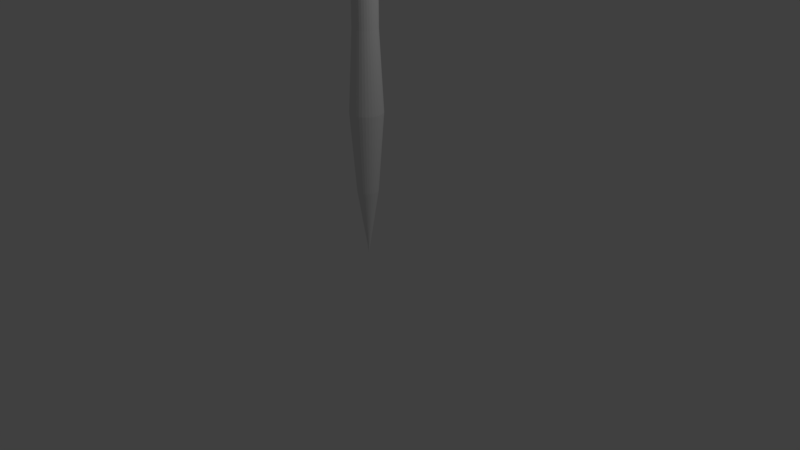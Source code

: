 # Source: Blandonlargoterminadoytexturizado.blend  (saved by Blender 2.79.0; exported with 4.5.12 LTS)
import bpy
from mathutils import Matrix  # noqa: F401  (used for matrix-valued properties, if any)

bpy.ops.wm.read_factory_settings(use_empty=True)
scene = bpy.context.scene
scene.name = 'Scene'

# ---- collections
col_collection_1 = bpy.data.collections.new('Collection 1'); scene.collection.children.link(col_collection_1)

# ---- world
world_world = bpy.data.worlds.new('World'); scene.world = world_world
world_world.color = (0.05088, 0.05088, 0.05088)
world_world.use_sun_shadow = False
world_world.sun_shadow_jitter_overblur = 0.0
world_world.cycles.sampling_method = 'MANUAL'

# ---- cameras
cam_camera = bpy.data.cameras.new('Camera')
cam_camera.clip_end = 100.0
cam_camera.lens = 35.0
cam_camera.sensor_width = 32.0
cam_camera.sensor_height = 18.0
cam_camera.ortho_scale = 7.314
cam_camera.dof.focus_distance = 0.0
cam_camera.dof.aperture_fstop = 128.0

# ---- lights
light_lamp = bpy.data.lights.new('Lamp', 'POINT')
light_lamp.transmission_factor = 0.0
light_lamp.cutoff_distance = 30.0
light_lamp.energy = 100.0
light_lamp.shadow_buffer_clip_start = 1.001
light_lamp.shadow_soft_size = 0.1
light_lamp.shadow_maximum_resolution = 0.006
light_lamp.use_absolute_resolution = True

# ---- meshes
me_cylinder_001 = bpy.data.meshes.new('Cylinder.001')
me_cylinder_001.from_pydata([(4.872e-09, 0.209, -0.6353), (1.107e-08, 0.1568, 0.3647), (0.04077, 0.205, -0.6353), (0.03059, 0.1538, 0.3647), (0.07997, 0.1931, -0.6353), (0.06001, 0.1449, 0.3647), (0.1161, 0.1737, -0.6353), (0.08712, 0.1304, 0.3647), (0.1478, 0.1478, -0.6353), (0.1109, 0.1109, 0.3647), (0.1737, 0.1161, -0.6353), (0.1304, 0.08712, 0.3647), (0.1931, 0.07997, -0.6353), (0.1449, 0.06001, 0.3647), (0.205, 0.04077, -0.6353), (0.1538, 0.03059, 0.3647), (0.209, 2.747e-08, -0.6353), (0.1568, 3.84e-08, 0.3647), (0.205, -0.04077, -0.6353), (0.1538, -0.03059, 0.3647), (0.1931, -0.07997, -0.6353), (0.1449, -0.06001, 0.3647), (0.1737, -0.1161, -0.6353), (0.1304, -0.08712, 0.3647), (0.1478, -0.1478, -0.6353), (0.1109, -0.1109, 0.3647), (0.1161, -0.1737, -0.6353), (0.08712, -0.1304, 0.3647), (0.07997, -0.1931, -0.6353), (0.06001, -0.1449, 0.3647), (0.04077, -0.205, -0.6353), (0.03059, -0.1538, 0.3647), (-6.322e-08, -0.209, -0.6353), (-4.003e-08, -0.1568, 0.3647), (-0.04077, -0.205, -0.6353), (-0.03059, -0.1538, 0.3647), (-0.07997, -0.1931, -0.6353), (-0.06001, -0.1449, 0.3647), (-0.1161, -0.1737, -0.6353), (-0.08712, -0.1304, 0.3647), (-0.1478, -0.1478, -0.6353), (-0.1109, -0.1109, 0.3647), (-0.1737, -0.1161, -0.6353), (-0.1304, -0.08712, 0.3647), (-0.1931, -0.07997, -0.6353), (-0.1449, -0.06001, 0.3647), (-0.205, -0.04077, -0.6353), (-0.1538, -0.03059, 0.3647), (-0.209, 2.135e-07, -0.6353), (-0.1568, 1.78e-07, 0.3647), (-0.205, 0.04077, -0.6353), (-0.1538, 0.03059, 0.3647), (-0.1931, 0.07997, -0.6353), (-0.1449, 0.06001, 0.3647), (-0.1737, 0.1161, -0.6353), (-0.1304, 0.08712, 0.3647), (-0.1478, 0.1478, -0.6353), (-0.1109, 0.1109, 0.3647), (-0.1161, 0.1737, -0.6353), (-0.08712, 0.1304, 0.3647), (-0.07997, 0.1931, -0.6353), (-0.06001, 0.1449, 0.3647), (-0.04077, 0.205, -0.6353), (-0.03059, 0.1538, 0.3647), (1.163e-07, 0.1339, -1.655), (0.02613, 0.1314, -1.655), (0.05125, 0.1237, -1.655), (0.07441, 0.1114, -1.655), (0.0947, 0.0947, -1.655), (0.1114, 0.07441, -1.655), (0.1237, 0.05125, -1.655), (0.1314, 0.02613, -1.655), (0.1339, 4.257e-08, -1.655), (0.1314, -0.02613, -1.655), (0.1237, -0.05125, -1.655), (0.1114, -0.07441, -1.655), (0.0947, -0.0947, -1.655), (0.07441, -0.1114, -1.655), (0.05125, -0.1237, -1.655), (0.02613, -0.1314, -1.655), (7.263e-08, -0.1339, -1.655), (-0.02613, -0.1314, -1.655), (-0.05125, -0.1237, -1.655), (-0.07441, -0.1114, -1.655), (-0.0947, -0.0947, -1.655), (-0.1114, -0.07441, -1.655), (-0.1237, -0.05125, -1.655), (-0.1314, -0.02613, -1.655), (-0.1339, 1.618e-07, -1.655), (-0.1314, 0.02613, -1.655), (-0.1237, 0.05125, -1.655), (-0.1114, 0.07441, -1.655), (-0.0947, 0.0947, -1.655), (-0.07441, 0.1114, -1.655), (-0.05125, 0.1237, -1.655), (-0.02613, 0.1314, -1.655), (1.163e-07, 0.1339, -1.655), (0.02613, 0.1314, -1.655), (0.05125, 0.1237, -1.655), (0.07441, 0.1114, -1.655), (0.0947, 0.0947, -1.655), (0.1114, 0.07441, -1.655), (0.1237, 0.05125, -1.655), (0.1314, 0.02613, -1.655), (0.1339, 4.257e-08, -1.655), (0.1314, -0.02613, -1.655), (0.1237, -0.05125, -1.655), (0.1114, -0.07441, -1.655), (0.0947, -0.0947, -1.655), (0.07441, -0.1114, -1.655), (0.05125, -0.1237, -1.655), (0.02613, -0.1314, -1.655), (7.263e-08, -0.1339, -1.655), (-0.02613, -0.1314, -1.655), (-0.05125, -0.1237, -1.655), (-0.07441, -0.1114, -1.655), (-0.0947, -0.0947, -1.655), (-0.1114, -0.07441, -1.655), (-0.1237, -0.05125, -1.655), (-0.1314, -0.02613, -1.655), (-0.1339, 1.618e-07, -1.655), (-0.1314, 0.02613, -1.655), (-0.1237, 0.05125, -1.655), (-0.1114, 0.07441, -1.655), (-0.0947, 0.0947, -1.655), (-0.07441, 0.1114, -1.655), (-0.05125, 0.1237, -1.655), (-0.02613, 0.1314, -1.655), (1.163e-07, 0.1339, -1.655), (0.02613, 0.1314, -1.655), (0.05125, 0.1237, -1.655), (0.07441, 0.1114, -1.655), (0.0947, 0.0947, -1.655), (0.1114, 0.07441, -1.655), (0.1237, 0.05125, -1.655), (0.1314, 0.02613, -1.655), (0.1339, 4.257e-08, -1.655), (0.1314, -0.02613, -1.655), (0.1237, -0.05125, -1.655), (0.1114, -0.07441, -1.655), (0.0947, -0.0947, -1.655), (0.07441, -0.1114, -1.655), (0.05125, -0.1237, -1.655), (0.02613, -0.1314, -1.655), (7.263e-08, -0.1339, -1.655), (-0.02613, -0.1314, -1.655), (-0.05125, -0.1237, -1.655), (-0.07441, -0.1114, -1.655), (-0.0947, -0.0947, -1.655), (-0.1114, -0.07441, -1.655), (-0.1237, -0.05125, -1.655), (-0.1314, -0.02613, -1.655), (-0.1339, 1.618e-07, -1.655), (-0.1314, 0.02613, -1.655), (-0.1237, 0.05125, -1.655), (-0.1114, 0.07441, -1.655), (-0.0947, 0.0947, -1.655), (-0.07441, 0.1114, -1.655), (-0.05125, 0.1237, -1.655), (-0.02613, 0.1314, -1.655), (1.163e-07, 0.1339, -1.655), (0.02613, 0.1314, -1.655), (0.05125, 0.1237, -1.655), (0.07441, 0.1114, -1.655), (0.0947, 0.0947, -1.655), (0.1114, 0.07441, -1.655), (0.1237, 0.05125, -1.655), (0.1314, 0.02613, -1.655), (0.1339, 4.257e-08, -1.655), (0.1314, -0.02613, -1.655), (0.1237, -0.05125, -1.655), (0.1114, -0.07441, -1.655), (0.0947, -0.0947, -1.655), (0.07441, -0.1114, -1.655), (0.05125, -0.1237, -1.655), (0.02613, -0.1314, -1.655), (7.263e-08, -0.1339, -1.655), (-0.02613, -0.1314, -1.655), (-0.05125, -0.1237, -1.655), (-0.07441, -0.1114, -1.655), (-0.0947, -0.0947, -1.655), (-0.1114, -0.07441, -1.655), (-0.1237, -0.05125, -1.655), (-0.1314, -0.02613, -1.655), (-0.1339, 1.618e-07, -1.655), (-0.1314, 0.02613, -1.655), (-0.1237, 0.05125, -1.655), (-0.1114, 0.07441, -1.655), (-0.0947, 0.0947, -1.655), (-0.07441, 0.1114, -1.655), (-0.05125, 0.1237, -1.655), (-0.02613, 0.1314, -1.655), (5.713e-07, 0.05288, -2.185), (0.01032, 0.05186, -2.185), (0.02024, 0.04886, -2.185), (0.02938, 0.04397, -2.185), (0.03739, 0.03739, -2.185), (0.04397, 0.02938, -2.185), (0.04886, 0.02024, -2.185), (0.05187, 0.01032, -2.185), (0.05288, 5.992e-08, -2.185), (0.05187, -0.01032, -2.185), (0.04886, -0.02024, -2.185), (0.04397, -0.02938, -2.185), (0.03739, -0.03739, -2.185), (0.02938, -0.04397, -2.185), (0.02024, -0.04886, -2.185), (0.01032, -0.05186, -2.185), (5.541e-07, -0.05288, -2.185), (-0.01032, -0.05186, -2.185), (-0.02024, -0.04886, -2.185), (-0.02938, -0.04397, -2.185), (-0.03739, -0.03739, -2.185), (-0.04397, -0.02938, -2.185), (-0.04885, -0.02024, -2.185), (-0.05186, -0.01032, -2.185), (-0.05288, 1.07e-07, -2.185), (-0.05186, 0.01032, -2.185), (-0.04885, 0.02024, -2.185), (-0.04397, 0.02938, -2.185), (-0.03739, 0.03739, -2.185), (-0.02938, 0.04397, -2.185), (-0.02024, 0.04886, -2.185), (-0.01032, 0.05186, -2.185), (4.225e-07, 0.01852, -2.403), (0.003613, 0.01816, -2.403), (0.007087, 0.01711, -2.403), (0.01029, 0.0154, -2.403), (0.01309, 0.01309, -2.403), (0.0154, 0.01029, -2.403), (0.01711, 0.007087, -2.403), (0.01816, 0.003613, -2.403), (0.01852, 6.758e-08, -2.403), (0.01816, -0.003613, -2.403), (0.01711, -0.007087, -2.403), (0.0154, -0.01029, -2.403), (0.01309, -0.01309, -2.403), (0.01029, -0.0154, -2.403), (0.007087, -0.01711, -2.403), (0.003613, -0.01816, -2.403), (4.165e-07, -0.01852, -2.403), (-0.003612, -0.01816, -2.403), (-0.007086, -0.01711, -2.403), (-0.01029, -0.0154, -2.403), (-0.01309, -0.01309, -2.403), (-0.0154, -0.01029, -2.403), (-0.01711, -0.007087, -2.403), (-0.01816, -0.003613, -2.403), (-0.01852, 8.407e-08, -2.403), (-0.01816, 0.003613, -2.403), (-0.01711, 0.007087, -2.403), (-0.0154, 0.01029, -2.403), (-0.01309, 0.01309, -2.403), (-0.01029, 0.0154, -2.403), (-0.007086, 0.01711, -2.403), (-0.003612, 0.01816, -2.403), (1.627e-06, 7.113e-08, -2.534), (-0.06019, 0.1453, 1.206), (-0.08738, 0.1308, 1.206), (-0.1112, 0.1112, 1.206), (-0.1308, 0.08738, 1.206), (-0.1453, 0.06019, 1.206), (-0.1543, 0.03068, 1.206), (-0.1573, 1.797e-07, 1.206), (-0.1543, -0.03068, 1.206), (-0.1453, -0.06019, 1.206), (-0.1308, -0.08738, 1.206), (-0.1112, -0.1112, 1.206), (-0.08738, -0.1308, 1.206), (-0.06019, -0.1453, 1.206), (-0.03068, -0.1543, 1.206), (-1.584e-07, -0.1573, 1.206), (0.03068, -0.1543, 1.206), (0.06019, -0.1453, 1.206), (0.08738, -0.1308, 1.206), (0.1112, -0.1112, 1.206), (0.1308, -0.08738, 1.206), (0.1453, -0.06019, 1.206), (0.1543, -0.03068, 1.206), (0.1573, 3.968e-08, 1.206), (0.1543, 0.03068, 1.206), (0.1453, 0.06019, 1.206), (0.1308, 0.08738, 1.206), (0.1112, 0.1112, 1.206), (0.08738, 0.1308, 1.206), (0.06019, 0.1453, 1.206), (-1.071e-07, 0.1573, 1.206), (0.03068, 0.1543, 1.206), (-0.03068, 0.1543, 1.206), (-1.15e-07, 0.1853, 1.236), (-0.03615, 0.1817, 1.236), (-0.07091, 0.1712, 1.236), (-0.1029, 0.1541, 1.236), (-0.131, 0.131, 1.236), (-0.1541, 0.1029, 1.236), (-0.1712, 0.07091, 1.236), (-0.1817, 0.03615, 1.236), (-0.1853, 1.982e-07, 1.236), (-0.1817, -0.03615, 1.236), (-0.1712, -0.07091, 1.236), (-0.1541, -0.1029, 1.236), (-0.131, -0.131, 1.236), (-0.1029, -0.1541, 1.236), (-0.07091, -0.1712, 1.236), (-0.03615, -0.1817, 1.236), (-1.754e-07, -0.1853, 1.236), (0.03615, -0.1817, 1.236), (0.07091, -0.1712, 1.236), (0.1029, -0.1541, 1.236), (0.131, -0.131, 1.236), (0.1541, -0.1029, 1.236), (0.1712, -0.07091, 1.236), (0.1817, -0.03615, 1.236), (0.1853, 3.323e-08, 1.236), (0.1817, 0.03615, 1.236), (0.1712, 0.07091, 1.236), (0.1541, 0.1029, 1.236), (0.131, 0.131, 1.236), (0.1029, 0.1541, 1.236), (0.07091, 0.1712, 1.236), (0.03615, 0.1817, 1.236), (0.1541, 0.1029, 1.272), (0.131, 0.131, 1.272), (0.1712, 0.07091, 1.272), (0.1817, 0.03615, 1.272), (0.1853, 3.323e-08, 1.272), (0.1817, -0.03615, 1.272), (0.1712, -0.07091, 1.272), (0.1541, -0.1029, 1.272), (0.131, -0.131, 1.272), (0.1029, -0.1541, 1.272), (0.07091, -0.1712, 1.272), (0.03615, -0.1817, 1.272), (-1.754e-07, -0.1853, 1.272), (-0.03615, -0.1817, 1.272), (-0.07091, -0.1712, 1.272), (-0.1029, -0.1541, 1.272), (-0.131, -0.131, 1.272), (-0.1541, -0.1029, 1.272), (-0.1712, -0.07091, 1.272), (-0.1817, -0.03615, 1.272), (-0.1853, 1.982e-07, 1.272), (-0.1817, 0.03615, 1.272), (-0.1712, 0.07091, 1.272), (-0.1541, 0.1029, 1.272), (-0.131, 0.131, 1.272), (-0.1029, 0.1541, 1.272), (-0.07091, 0.1712, 1.272), (-0.03615, 0.1817, 1.272), (-1.15e-07, 0.1853, 1.272), (0.1029, 0.1541, 1.272), (0.07091, 0.1712, 1.272), (0.03615, 0.1817, 1.272), (0.1357, 0.09065, 1.307), (0.1154, 0.1154, 1.307), (0.1507, 0.06244, 1.307), (0.16, 0.03183, 1.307), (0.1632, 3.843e-08, 1.307), (0.16, -0.03183, 1.307), (0.1507, -0.06244, 1.307), (0.1357, -0.09065, 1.307), (0.1154, -0.1154, 1.307), (0.09065, -0.1357, 1.307), (0.06244, -0.1507, 1.307), (0.03183, -0.16, 1.307), (-1.505e-07, -0.1632, 1.307), (-0.03183, -0.16, 1.307), (-0.06244, -0.1507, 1.307), (-0.09065, -0.1357, 1.307), (-0.1154, -0.1154, 1.307), (-0.1357, -0.09065, 1.307), (-0.1507, -0.06244, 1.307), (-0.16, -0.03183, 1.307), (-0.1632, 1.837e-07, 1.307), (-0.16, 0.03183, 1.307), (-0.1507, 0.06244, 1.307), (-0.1357, 0.09065, 1.307), (-0.1154, 0.1154, 1.307), (-0.09065, 0.1357, 1.307), (-0.06244, 0.1507, 1.307), (-0.03183, 0.16, 1.307), (-9.733e-08, 0.1632, 1.307), (0.09065, 0.1357, 1.307), (0.06244, 0.1507, 1.307), (0.03183, 0.16, 1.307), (0.221, 0.1477, 1.561), (0.1879, 0.1879, 1.561), (0.2455, 0.1017, 1.561), (0.2607, 0.05185, 1.561), (0.2658, 1.546e-08, 1.561), (0.2607, -0.05185, 1.561), (0.2455, -0.1017, 1.561), (0.221, -0.1477, 1.561), (0.1879, -0.1879, 1.561), (0.1477, -0.221, 1.561), (0.1017, -0.2455, 1.561), (0.05185, -0.2607, 1.561), (-2.972e-07, -0.2658, 1.561), (-0.05185, -0.2607, 1.561), (-0.1017, -0.2455, 1.561), (-0.1477, -0.221, 1.561), (-0.1879, -0.1879, 1.561), (-0.221, -0.1477, 1.561), (-0.2455, -0.1017, 1.561), (-0.2607, -0.05185, 1.561), (-0.2658, 2.52e-07, 1.561), (-0.2607, 0.05185, 1.561), (-0.2455, 0.1017, 1.561), (-0.221, 0.1477, 1.561), (-0.1879, 0.1879, 1.561), (-0.1477, 0.221, 1.561), (-0.1017, 0.2455, 1.561), (-0.05185, 0.2607, 1.561), (-2.106e-07, 0.2658, 1.561), (0.1477, 0.221, 1.561), (0.1017, 0.2455, 1.561), (0.05185, 0.2607, 1.561), (0.2545, 0.1701, 1.598), (0.2165, 0.2165, 1.598), (0.2828, 0.1171, 1.598), (0.3002, 0.05972, 1.598), (0.3061, 5.788e-09, 1.598), (0.3002, -0.05972, 1.598), (0.2828, -0.1171, 1.598), (0.2545, -0.1701, 1.598), (0.2165, -0.2165, 1.598), (0.1701, -0.2545, 1.598), (0.1171, -0.2828, 1.598), (0.05972, -0.3002, 1.598), (-3.16e-07, -0.3061, 1.598), (-0.05972, -0.3002, 1.598), (-0.1171, -0.2828, 1.598), (-0.1701, -0.2545, 1.598), (-0.2165, -0.2165, 1.598), (-0.2545, -0.1701, 1.598), (-0.2828, -0.1171, 1.598), (-0.3002, -0.05972, 1.598), (-0.3061, 2.783e-07, 1.598), (-0.3002, 0.05972, 1.598), (-0.2828, 0.1171, 1.598), (-0.2545, 0.1701, 1.598), (-0.2165, 0.2165, 1.598), (-0.1701, 0.2545, 1.598), (-0.1171, 0.2828, 1.598), (-0.05972, 0.3002, 1.598), (-2.163e-07, 0.3061, 1.598), (0.1701, 0.2545, 1.598), (0.1171, 0.2828, 1.598), (0.05972, 0.3002, 1.598), (0.2545, 0.1701, 1.64), (0.2165, 0.2165, 1.64), (0.2828, 0.1171, 1.64), (0.3002, 0.05972, 1.64), (0.3061, 5.788e-09, 1.64), (0.3002, -0.05972, 1.64), (0.2828, -0.1171, 1.64), (0.2545, -0.1701, 1.64), (0.2165, -0.2165, 1.64), (0.1701, -0.2545, 1.64), (0.1171, -0.2828, 1.64), (0.05972, -0.3002, 1.64), (-3.16e-07, -0.3061, 1.64), (-0.05972, -0.3002, 1.64), (-0.1171, -0.2828, 1.64), (-0.1701, -0.2545, 1.64), (-0.2165, -0.2165, 1.64), (-0.2545, -0.1701, 1.64), (-0.2828, -0.1171, 1.64), (-0.3002, -0.05972, 1.64), (-0.3061, 2.783e-07, 1.64), (-0.3002, 0.05972, 1.64), (-0.2828, 0.1171, 1.64), (-0.2545, 0.1701, 1.64), (-0.2165, 0.2165, 1.64), (-0.1701, 0.2545, 1.64), (-0.1171, 0.2828, 1.64), (-0.05972, 0.3002, 1.64), (-2.163e-07, 0.3061, 1.64), (0.1701, 0.2545, 1.64), (0.1171, 0.2828, 1.64), (0.05972, 0.3002, 1.64), (0.2545, 0.1701, 1.64), (0.2165, 0.2165, 1.64), (0.2828, 0.1171, 1.64), (0.3002, 0.05972, 1.64), (0.3061, 5.788e-09, 1.64), (0.3002, -0.05972, 1.64), (0.2828, -0.1171, 1.64), (0.2545, -0.1701, 1.64), (0.2165, -0.2165, 1.64), (0.1701, -0.2545, 1.64), (0.1171, -0.2828, 1.64), (0.05972, -0.3002, 1.64), (-3.16e-07, -0.3061, 1.64), (-0.05972, -0.3002, 1.64), (-0.1171, -0.2828, 1.64), (-0.1701, -0.2545, 1.64), (-0.2165, -0.2165, 1.64), (-0.2545, -0.1701, 1.64), (-0.2828, -0.1171, 1.64), (-0.3002, -0.05972, 1.64), (-0.3061, 2.783e-07, 1.64), (-0.3002, 0.05972, 1.64), (-0.2828, 0.1171, 1.64), (-0.2545, 0.1701, 1.64), (-0.2165, 0.2165, 1.64), (-0.1701, 0.2545, 1.64), (-0.1171, 0.2828, 1.64), (-0.05972, 0.3002, 1.64), (-2.163e-07, 0.3061, 1.64), (0.1701, 0.2545, 1.64), (0.1171, 0.2828, 1.64), (0.05972, 0.3002, 1.64), (0.2224, 0.1486, 1.686), (0.1891, 0.1891, 1.686), (0.2471, 0.1023, 1.686), (0.2623, 0.05217, 1.686), (0.2674, 1.671e-08, 1.686), (0.2623, -0.05217, 1.686), (0.2471, -0.1023, 1.686), (0.2224, -0.1486, 1.686), (0.1891, -0.1891, 1.686), (0.1486, -0.2224, 1.686), (0.1023, -0.2471, 1.686), (0.05217, -0.2623, 1.686), (-2.857e-07, -0.2674, 1.686), (-0.05217, -0.2623, 1.686), (-0.1023, -0.2471, 1.686), (-0.1486, -0.2224, 1.686), (-0.1891, -0.1891, 1.686), (-0.2224, -0.1486, 1.686), (-0.2471, -0.1023, 1.686), (-0.2623, -0.05217, 1.686), (-0.2674, 2.547e-07, 1.686), (-0.2623, 0.05217, 1.686), (-0.2471, 0.1023, 1.686), (-0.2224, 0.1486, 1.686), (-0.1891, 0.1891, 1.686), (-0.1486, 0.2224, 1.686), (-0.1023, 0.2471, 1.686), (-0.05217, 0.2623, 1.686), (-1.985e-07, 0.2674, 1.686), (0.1486, 0.2224, 1.686), (0.1023, 0.2471, 1.686), (0.05217, 0.2623, 1.686), (0.2224, 0.1486, 1.807), (0.1891, 0.1891, 1.807), (0.2471, 0.1023, 1.807), (0.2623, 0.05217, 1.807), (0.2674, 1.671e-08, 1.807), (0.2623, -0.05217, 1.807), (0.2471, -0.1023, 1.807), (0.2224, -0.1486, 1.807), (0.1891, -0.1891, 1.807), (0.1486, -0.2224, 1.807), (0.1023, -0.2471, 1.807), (0.05217, -0.2623, 1.807), (-2.112e-07, -0.2674, 1.807), (-0.05217, -0.2623, 1.807), (-0.1023, -0.2471, 1.807), (-0.1486, -0.2224, 1.807), (-0.1891, -0.1891, 1.807), (-0.2224, -0.1486, 1.807), (-0.2471, -0.1023, 1.807), (-0.2623, -0.05217, 1.807), (-0.2674, 2.547e-07, 1.807), (-0.2623, 0.05217, 1.807), (-0.2471, 0.1023, 1.807), (-0.2224, 0.1486, 1.807), (-0.1891, 0.1891, 1.807), (-0.1486, 0.2224, 1.807), (-0.1023, 0.2471, 1.807), (-0.05217, 0.2623, 1.807), (-1.24e-07, 0.2674, 1.807), (0.1486, 0.2224, 1.807), (0.1023, 0.2471, 1.807), (0.05217, 0.2623, 1.807), (0.2745, 0.1834, 1.854), (0.2335, 0.2335, 1.854), (0.305, 0.1264, 1.854), (0.3238, 0.06442, 1.854), (0.3302, 9.641e-10, 1.854), (0.3238, -0.06442, 1.854), (0.305, -0.1264, 1.854), (0.2745, -0.1834, 1.854), (0.2335, -0.2335, 1.854), (0.1834, -0.2745, 1.854), (0.1264, -0.305, 1.854), (0.06441, -0.3238, 1.854), (-2.608e-07, -0.3302, 1.854), (-0.06442, -0.3238, 1.854), (-0.1264, -0.305, 1.854), (-0.1834, -0.2745, 1.854), (-0.2335, -0.2335, 1.854), (-0.2745, -0.1834, 1.854), (-0.305, -0.1264, 1.854), (-0.3238, -0.06441, 1.854), (-0.3302, 2.949e-07, 1.854), (-0.3238, 0.06442, 1.854), (-0.305, 0.1264, 1.854), (-0.2745, 0.1834, 1.854), (-0.2335, 0.2335, 1.854), (-0.1834, 0.2745, 1.854), (-0.1264, 0.305, 1.854), (-0.06441, 0.3238, 1.854), (-1.532e-07, 0.3302, 1.854), (0.1834, 0.2745, 1.854), (0.1264, 0.305, 1.854), (0.06441, 0.3238, 1.854), (0.2745, 0.1834, 1.896), (0.2335, 0.2335, 1.896), (0.305, 0.1264, 1.896), (0.3238, 0.06442, 1.896), (0.3302, 9.641e-10, 1.896), (0.3238, -0.06442, 1.896), (0.305, -0.1264, 1.896), (0.2745, -0.1834, 1.896), (0.2335, -0.2335, 1.896), (0.1834, -0.2745, 1.896), (0.1264, -0.305, 1.896), (0.06441, -0.3238, 1.896), (-2.497e-07, -0.3302, 1.896), (-0.06442, -0.3238, 1.896), (-0.1264, -0.305, 1.896), (-0.1834, -0.2745, 1.896), (-0.2335, -0.2335, 1.896), (-0.2745, -0.1834, 1.896), (-0.305, -0.1264, 1.896), (-0.3238, -0.06441, 1.896), (-0.3302, 2.949e-07, 1.896), (-0.3238, 0.06442, 1.896), (-0.305, 0.1264, 1.896), (-0.2745, 0.1834, 1.896), (-0.2335, 0.2335, 1.896), (-0.1834, 0.2745, 1.896), (-0.1264, 0.305, 1.896), (-0.06441, 0.3238, 1.896), (-1.421e-07, 0.3302, 1.896), (0.1834, 0.2745, 1.896), (0.1264, 0.305, 1.896), (0.06441, 0.3238, 1.896), (0.191, 0.1276, 1.881), (0.1624, 0.1624, 1.881), (0.2122, 0.0879, 1.881), (0.2253, 0.04481, 1.881), (0.2297, -1.457e-08, 1.881), (0.2253, -0.04481, 1.881), (0.2122, -0.0879, 1.881), (0.191, -0.1276, 1.881), (0.1624, -0.1624, 1.881), (0.1276, -0.191, 1.881), (0.0879, -0.2122, 1.881), (0.04481, -0.2253, 1.881), (-2.199e-07, -0.2297, 1.881), (-0.04481, -0.2253, 1.881), (-0.0879, -0.2122, 1.881), (-0.1276, -0.191, 1.881), (-0.1624, -0.1624, 1.881), (-0.191, -0.1276, 1.881), (-0.2122, -0.0879, 1.881), (-0.2253, -0.04481, 1.881), (-0.2297, 2.024e-07, 1.881), (-0.2253, 0.04481, 1.881), (-0.2122, 0.0879, 1.881), (-0.191, 0.1276, 1.881), (-0.1624, 0.1624, 1.881), (-0.1276, 0.191, 1.881), (-0.0879, 0.2122, 1.881), (-0.04481, 0.2253, 1.881), (-1.5e-07, 0.2297, 1.881), (0.1276, 0.191, 1.881), (0.0879, 0.2122, 1.881), (0.04481, 0.2253, 1.881), (0.2215, 0.148, 1.935), (0.1884, 0.1884, 1.935), (0.2461, 0.1019, 1.935), (0.2613, 0.05197, 1.935), (0.2664, 1.715e-08, 1.935), (0.2613, -0.05197, 1.935), (0.2461, -0.1019, 1.935), (0.2215, -0.148, 1.935), (0.1884, -0.1884, 1.935), (0.148, -0.2215, 1.935), (0.1019, -0.2461, 1.935), (0.05197, -0.2613, 1.935), (-2.193e-07, -0.2664, 1.935), (-0.05197, -0.2613, 1.935), (-0.1019, -0.2461, 1.935), (-0.148, -0.2215, 1.935), (-0.1884, -0.1884, 1.935), (-0.2215, -0.148, 1.935), (-0.2461, -0.1019, 1.935), (-0.2613, -0.05197, 1.935), (-0.2664, 2.543e-07, 1.935), (-0.2613, 0.05197, 1.935), (-0.2461, 0.1019, 1.935), (-0.2215, 0.148, 1.935), (-0.1884, 0.1884, 1.935), (-0.148, 0.2215, 1.935), (-0.1019, 0.2461, 1.935), (-0.05197, 0.2613, 1.935), (-1.325e-07, 0.2664, 1.935), (0.148, 0.2215, 1.935), (0.1019, 0.2461, 1.935), (0.05197, 0.2613, 1.935)], [(64, 96), (65, 97), (66, 98), (67, 99), (68, 100), (69, 101), (70, 102), (71, 103), (72, 104), (73, 105), (74, 106), (75, 107), (76, 108), (77, 109), (78, 110), (79, 111), (80, 112), (81, 113), (82, 114), (83, 115), (84, 116), (85, 117), (86, 118), (87, 119), (88, 120), (89, 121), (90, 122), (91, 123), (92, 124), (93, 125), (94, 126), (95, 127), (96, 128), (97, 129), (98, 130), (99, 131), (100, 132), (101, 133), (102, 134), (103, 135), (104, 136), (105, 137), (106, 138), (107, 139), (108, 140), (109, 141), (110, 142), (111, 143), (112, 144), (113, 145), (114, 146), (115, 147), (116, 148), (117, 149), (118, 150), (119, 151), (120, 152), (121, 153), (122, 154), (123, 155), (124, 156), (125, 157), (126, 158), (127, 159), (128, 160), (129, 161), (130, 162), (131, 163), (132, 164), (133, 165), (134, 166), (135, 167), (136, 168), (137, 169), (138, 170), (139, 171), (140, 172), (141, 173), (142, 174), (143, 175), (144, 176), (145, 177), (146, 178), (147, 179), (148, 180), (149, 181), (150, 182), (151, 183), (152, 184), (153, 185), (154, 186), (155, 187), (156, 188), (157, 189), (158, 190), (159, 191)], [(0, 1, 3, 2), (2, 3, 5, 4), (4, 5, 7, 6), (6, 7, 9, 8), (8, 9, 11, 10), (10, 11, 13, 12), (12, 13, 15, 14), (14, 15, 17, 16), (16, 17, 19, 18), (18, 19, 21, 20), (20, 21, 23, 22), (22, 23, 25, 24), (24, 25, 27, 26), (26, 27, 29, 28), (28, 29, 31, 30), (30, 31, 33, 32), (32, 33, 35, 34), (34, 35, 37, 36), (36, 37, 39, 38), (38, 39, 41, 40), (40, 41, 43, 42), (42, 43, 45, 44), (44, 45, 47, 46), (46, 47, 49, 48), (48, 49, 51, 50), (50, 51, 53, 52), (52, 53, 55, 54), (54, 55, 57, 56), (56, 57, 59, 58), (58, 59, 61, 60), (45, 43, 266, 265), (60, 61, 63, 62), (62, 63, 1, 0), (16, 18, 73, 72), (87, 88, 216, 215), (34, 36, 82, 81), (52, 54, 91, 90), (8, 10, 69, 68), (26, 28, 78, 77), (44, 46, 87, 86), (0, 2, 65, 64), (62, 0, 64, 95), (18, 20, 74, 73), (36, 38, 83, 82), (54, 56, 92, 91), (10, 12, 70, 69), (28, 30, 79, 78), (46, 48, 88, 87), (2, 4, 66, 65), (20, 22, 75, 74), (38, 40, 84, 83), (56, 58, 93, 92), (12, 14, 71, 70), (30, 32, 80, 79), (48, 50, 89, 88), (4, 6, 67, 66), (22, 24, 76, 75), (40, 42, 85, 84), (58, 60, 94, 93), (14, 16, 72, 71), (32, 34, 81, 80), (50, 52, 90, 89), (6, 8, 68, 67), (24, 26, 77, 76), (42, 44, 86, 85), (60, 62, 95, 94), (202, 203, 235, 234), (74, 75, 203, 202), (88, 89, 217, 216), (75, 76, 204, 203), (89, 90, 218, 217), (76, 77, 205, 204), (90, 91, 219, 218), (77, 78, 206, 205), (64, 65, 193, 192), (91, 92, 220, 219), (78, 79, 207, 206), (65, 66, 194, 193), (92, 93, 221, 220), (79, 80, 208, 207), (66, 67, 195, 194), (93, 94, 222, 221), (80, 81, 209, 208), (67, 68, 196, 195), (94, 95, 223, 222), (81, 82, 210, 209), (68, 69, 197, 196), (95, 64, 192, 223), (82, 83, 211, 210), (69, 70, 198, 197), (83, 84, 212, 211), (70, 71, 199, 198), (84, 85, 213, 212), (71, 72, 200, 199), (85, 86, 214, 213), (72, 73, 201, 200), (86, 87, 215, 214), (73, 74, 202, 201), (237, 238, 256), (216, 217, 249, 248), (203, 204, 236, 235), (217, 218, 250, 249), (204, 205, 237, 236), (218, 219, 251, 250), (205, 206, 238, 237), (192, 193, 225, 224), (219, 220, 252, 251), (206, 207, 239, 238), (193, 194, 226, 225), (220, 221, 253, 252), (207, 208, 240, 239), (194, 195, 227, 226), (221, 222, 254, 253), (208, 209, 241, 240), (195, 196, 228, 227), (222, 223, 255, 254), (209, 210, 242, 241), (196, 197, 229, 228), (223, 192, 224, 255), (210, 211, 243, 242), (197, 198, 230, 229), (211, 212, 244, 243), (198, 199, 231, 230), (212, 213, 245, 244), (199, 200, 232, 231), (213, 214, 246, 245), (200, 201, 233, 232), (214, 215, 247, 246), (201, 202, 234, 233), (215, 216, 248, 247), (53, 51, 262, 261), (224, 225, 256), (251, 252, 256), (238, 239, 256), (225, 226, 256), (252, 253, 256), (239, 240, 256), (226, 227, 256), (253, 254, 256), (240, 241, 256), (227, 228, 256), (254, 255, 256), (241, 242, 256), (228, 229, 256), (255, 224, 256), (242, 243, 256), (229, 230, 256), (243, 244, 256), (230, 231, 256), (244, 245, 256), (231, 232, 256), (245, 246, 256), (232, 233, 256), (246, 247, 256), (233, 234, 256), (247, 248, 256), (234, 235, 256), (248, 249, 256), (235, 236, 256), (249, 250, 256), (236, 237, 256), (250, 251, 256), (35, 33, 271, 270), (17, 15, 280, 279), (61, 59, 258, 257), (43, 41, 267, 266), (25, 23, 276, 275), (7, 5, 285, 284), (51, 49, 263, 262), (33, 31, 272, 271), (15, 13, 281, 280), (59, 57, 259, 258), (41, 39, 268, 267), (23, 21, 277, 276), (5, 3, 287, 285), (49, 47, 264, 263), (31, 29, 273, 272), (13, 11, 282, 281), (57, 55, 260, 259), (39, 37, 269, 268), (21, 19, 278, 277), (1, 63, 288, 286), (3, 1, 286, 287), (47, 45, 265, 264), (29, 27, 274, 273), (11, 9, 283, 282), (55, 53, 261, 260), (37, 35, 270, 269), (19, 17, 279, 278), (63, 61, 257, 288), (277, 278, 312, 311), (9, 7, 284, 283), (27, 25, 275, 274), (300, 301, 337, 338), (264, 265, 299, 298), (278, 279, 313, 312), (265, 266, 300, 299), (279, 280, 314, 313), (266, 267, 301, 300), (280, 281, 315, 314), (267, 268, 302, 301), (281, 282, 316, 315), (268, 269, 303, 302), (286, 288, 290, 289), (282, 283, 317, 316), (269, 270, 304, 303), (288, 257, 291, 290), (283, 284, 318, 317), (270, 271, 305, 304), (257, 258, 292, 291), (284, 285, 319, 318), (271, 272, 306, 305), (258, 259, 293, 292), (285, 287, 320, 319), (272, 273, 307, 306), (259, 260, 294, 293), (287, 286, 289, 320), (273, 274, 308, 307), (260, 261, 295, 294), (274, 275, 309, 308), (261, 262, 296, 295), (275, 276, 310, 309), (262, 263, 297, 296), (276, 277, 311, 310), (263, 264, 298, 297), (339, 338, 370, 371), (313, 314, 324, 325), (317, 318, 350, 322), (299, 300, 338, 339), (312, 313, 325, 326), (318, 319, 351, 350), (298, 299, 339, 340), (311, 312, 326, 327), (319, 320, 352, 351), (297, 298, 340, 341), (310, 311, 327, 328), (320, 289, 349, 352), (296, 297, 341, 342), (309, 310, 328, 329), (295, 296, 342, 343), (308, 309, 329, 330), (294, 295, 343, 344), (307, 308, 330, 331), (293, 294, 344, 345), (306, 307, 331, 332), (292, 293, 345, 346), (305, 306, 332, 333), (291, 292, 346, 347), (304, 305, 333, 334), (290, 291, 347, 348), (303, 304, 334, 335), (316, 317, 322, 321), (289, 290, 348, 349), (302, 303, 335, 336), (315, 316, 321, 323), (301, 302, 336, 337), (314, 315, 323, 324), (374, 373, 405, 406), (326, 325, 357, 358), (352, 349, 381, 384), (340, 339, 371, 372), (327, 326, 358, 359), (341, 340, 372, 373), (328, 327, 359, 360), (342, 341, 373, 374), (329, 328, 360, 361), (343, 342, 374, 375), (330, 329, 361, 362), (344, 343, 375, 376), (331, 330, 362, 363), (345, 344, 376, 377), (332, 331, 363, 364), (346, 345, 377, 378), (333, 332, 364, 365), (347, 346, 378, 379), (334, 333, 365, 366), (348, 347, 379, 380), (335, 334, 366, 367), (321, 322, 354, 353), (349, 348, 380, 381), (336, 335, 367, 368), (323, 321, 353, 355), (322, 350, 382, 354), (337, 336, 368, 369), (324, 323, 355, 356), (350, 351, 383, 382), (338, 337, 369, 370), (325, 324, 356, 357), (351, 352, 384, 383), (409, 408, 440, 441), (361, 360, 392, 393), (375, 374, 406, 407), (362, 361, 393, 394), (376, 375, 407, 408), (363, 362, 394, 395), (377, 376, 408, 409), (364, 363, 395, 396), (378, 377, 409, 410), (365, 364, 396, 397), (379, 378, 410, 411), (366, 365, 397, 398), (380, 379, 411, 412), (367, 366, 398, 399), (353, 354, 386, 385), (381, 380, 412, 413), (368, 367, 399, 400), (355, 353, 385, 387), (354, 382, 414, 386), (369, 368, 400, 401), (356, 355, 387, 388), (382, 383, 415, 414), (370, 369, 401, 402), (357, 356, 388, 389), (383, 384, 416, 415), (371, 370, 402, 403), (358, 357, 389, 390), (384, 381, 413, 416), (372, 371, 403, 404), (359, 358, 390, 391), (373, 372, 404, 405), (360, 359, 391, 392), (444, 443, 475, 476), (396, 395, 427, 428), (410, 409, 441, 442), (397, 396, 428, 429), (411, 410, 442, 443), (398, 397, 429, 430), (412, 411, 443, 444), (399, 398, 430, 431), (385, 386, 418, 417), (413, 412, 444, 445), (400, 399, 431, 432), (387, 385, 417, 419), (386, 414, 446, 418), (401, 400, 432, 433), (388, 387, 419, 420), (414, 415, 447, 446), (402, 401, 433, 434), (389, 388, 420, 421), (415, 416, 448, 447), (403, 402, 434, 435), (390, 389, 421, 422), (416, 413, 445, 448), (404, 403, 435, 436), (391, 390, 422, 423), (405, 404, 436, 437), (392, 391, 423, 424), (406, 405, 437, 438), (393, 392, 424, 425), (407, 406, 438, 439), (394, 393, 425, 426), (408, 407, 439, 440), (395, 394, 426, 427), (452, 451, 483, 484), (431, 430, 462, 463), (417, 418, 450, 449), (445, 444, 476, 477), (432, 431, 463, 464), (419, 417, 449, 451), (418, 446, 478, 450), (433, 432, 464, 465), (420, 419, 451, 452), (446, 447, 479, 478), (434, 433, 465, 466), (421, 420, 452, 453), (447, 448, 480, 479), (435, 434, 466, 467), (422, 421, 453, 454), (448, 445, 477, 480), (436, 435, 467, 468), (423, 422, 454, 455), (437, 436, 468, 469), (424, 423, 455, 456), (438, 437, 469, 470), (425, 424, 456, 457), (439, 438, 470, 471), (426, 425, 457, 458), (440, 439, 471, 472), (427, 426, 458, 459), (441, 440, 472, 473), (428, 427, 459, 460), (442, 441, 473, 474), (429, 428, 460, 461), (443, 442, 474, 475), (430, 429, 461, 462), (487, 486, 518, 519), (478, 479, 511, 510), (466, 465, 497, 498), (453, 452, 484, 485), (479, 480, 512, 511), (467, 466, 498, 499), (454, 453, 485, 486), (480, 477, 509, 512), (468, 467, 499, 500), (455, 454, 486, 487), (469, 468, 500, 501), (456, 455, 487, 488), (470, 469, 501, 502), (457, 456, 488, 489), (471, 470, 502, 503), (458, 457, 489, 490), (472, 471, 503, 504), (459, 458, 490, 491), (473, 472, 504, 505), (460, 459, 491, 492), (474, 473, 505, 506), (461, 460, 492, 493), (475, 474, 506, 507), (462, 461, 493, 494), (476, 475, 507, 508), (463, 462, 494, 495), (449, 450, 482, 481), (477, 476, 508, 509), (464, 463, 495, 496), (451, 449, 481, 483), (450, 478, 510, 482), (465, 464, 496, 497), (522, 521, 553, 554), (501, 500, 532, 533), (488, 487, 519, 520), (502, 501, 533, 534), (489, 488, 520, 521), (503, 502, 534, 535), (490, 489, 521, 522), (504, 503, 535, 536), (491, 490, 522, 523), (505, 504, 536, 537), (492, 491, 523, 524), (506, 505, 537, 538), (493, 492, 524, 525), (507, 506, 538, 539), (494, 493, 525, 526), (508, 507, 539, 540), (495, 494, 526, 527), (481, 482, 514, 513), (509, 508, 540, 541), (496, 495, 527, 528), (483, 481, 513, 515), (482, 510, 542, 514), (497, 496, 528, 529), (484, 483, 515, 516), (510, 511, 543, 542), (498, 497, 529, 530), (485, 484, 516, 517), (511, 512, 544, 543), (499, 498, 530, 531), (486, 485, 517, 518), (512, 509, 541, 544), (500, 499, 531, 532), (557, 556, 588, 589), (536, 535, 567, 568), (523, 522, 554, 555), (537, 536, 568, 569), (524, 523, 555, 556), (538, 537, 569, 570), (525, 524, 556, 557), (539, 538, 570, 571), (526, 525, 557, 558), (540, 539, 571, 572), (527, 526, 558, 559), (513, 514, 546, 545), (541, 540, 572, 573), (528, 527, 559, 560), (515, 513, 545, 547), (514, 542, 574, 546), (529, 528, 560, 561), (516, 515, 547, 548), (542, 543, 575, 574), (530, 529, 561, 562), (517, 516, 548, 549), (543, 544, 576, 575), (531, 530, 562, 563), (518, 517, 549, 550), (544, 541, 573, 576), (532, 531, 563, 564), (519, 518, 550, 551), (533, 532, 564, 565), (520, 519, 551, 552), (534, 533, 565, 566), (521, 520, 552, 553), (535, 534, 566, 567), (592, 591, 623, 624), (571, 570, 602, 603), (558, 557, 589, 590), (572, 571, 603, 604), (559, 558, 590, 591), (545, 546, 578, 577), (573, 572, 604, 605), (560, 559, 591, 592), (547, 545, 577, 579), (546, 574, 606, 578), (561, 560, 592, 593), (548, 547, 579, 580), (574, 575, 607, 606), (562, 561, 593, 594), (549, 548, 580, 581), (575, 576, 608, 607), (563, 562, 594, 595), (550, 549, 581, 582), (576, 573, 605, 608), (564, 563, 595, 596), (551, 550, 582, 583), (565, 564, 596, 597), (552, 551, 583, 584), (566, 565, 597, 598), (553, 552, 584, 585), (567, 566, 598, 599), (554, 553, 585, 586), (568, 567, 599, 600), (555, 554, 586, 587), (569, 568, 600, 601), (556, 555, 587, 588), (570, 569, 601, 602), (627, 626, 690, 691), (579, 577, 609, 611), (578, 606, 638, 610), (593, 592, 624, 625), (580, 579, 611, 612), (606, 607, 639, 638), (594, 593, 625, 626), (581, 580, 612, 613), (607, 608, 640, 639), (595, 594, 626, 627), (582, 581, 613, 614), (608, 605, 637, 640), (596, 595, 627, 628), (583, 582, 614, 615), (597, 596, 628, 629), (584, 583, 615, 616), (598, 597, 629, 630), (585, 584, 616, 617), (599, 598, 630, 631), (586, 585, 617, 618), (600, 599, 631, 632), (587, 586, 618, 619), (601, 600, 632, 633), (588, 587, 619, 620), (602, 601, 633, 634), (589, 588, 620, 621), (603, 602, 634, 635), (590, 589, 621, 622), (604, 603, 635, 636), (591, 590, 622, 623), (577, 578, 610, 609), (605, 604, 636, 637), (672, 669, 653, 652, 651, 650, 649, 648, 647, 646, 645, 644, 643, 641, 642, 670, 671), (614, 613, 677, 678), (640, 637, 701, 704), (628, 627, 691, 692), (615, 614, 678, 679), (629, 628, 692, 693), (616, 615, 679, 680), (630, 629, 693, 694), (617, 616, 680, 681), (631, 630, 694, 695), (618, 617, 681, 682), (632, 631, 695, 696), (619, 618, 682, 683), (633, 632, 696, 697), (620, 619, 683, 684), (634, 633, 697, 698), (621, 620, 684, 685), (635, 634, 698, 699), (622, 621, 685, 686), (636, 635, 699, 700), (623, 622, 686, 687), (609, 610, 674, 673), (637, 636, 700, 701), (624, 623, 687, 688), (611, 609, 673, 675), (610, 638, 702, 674), (625, 624, 688, 689), (612, 611, 675, 676), (638, 639, 703, 702), (626, 625, 689, 690), (613, 612, 676, 677), (639, 640, 704, 703), (642, 641, 673, 674), (641, 643, 675, 673), (643, 644, 676, 675), (644, 645, 677, 676), (645, 646, 678, 677), (646, 647, 679, 678), (647, 648, 680, 679), (648, 649, 681, 680), (649, 650, 682, 681), (650, 651, 683, 682), (651, 652, 684, 683), (652, 653, 685, 684), (653, 654, 686, 685), (654, 655, 687, 686), (655, 656, 688, 687), (656, 657, 689, 688), (657, 658, 690, 689), (658, 659, 691, 690), (659, 660, 692, 691), (660, 661, 693, 692), (661, 662, 694, 693), (662, 663, 695, 694), (663, 664, 696, 695), (664, 665, 697, 696), (665, 666, 698, 697), (666, 667, 699, 698), (667, 668, 700, 699), (668, 669, 701, 700), (670, 642, 674, 702), (671, 670, 702, 703), (672, 671, 703, 704), (669, 672, 704, 701), (653, 669, 668, 667, 666, 665, 664, 663, 662, 661, 660, 659, 658, 657, 656, 655, 654)])
_uv = me_cylinder_001.uv_layers.new(name='UVMap')
_uv.uv.foreach_set('vector', [0.4618, 0.00487, 0.4339, 0.3567, 0.423, 0.3563, 0.4474, 0.003801, 0.4474, 0.003801, 0.423, 0.3563, 0.4122, 0.356, 0.433, 0.002879, 0.433, 0.002879, 0.4122, 0.356, 0.4013, 0.3557, 0.4186, 0.002102, 0.4186, 0.002102, 0.4013, 0.3557, 0.3904, 0.3554, 0.4042, 0.001468, 0.4042, 0.001468, 0.3904, 0.3554, 0.3795, 0.3552, 0.3898, 0.0009766, 0.3898, 0.0009766, 0.3795, 0.3552, 0.3686, 0.3551, 0.3754, 0.0006279, 0.3754, 0.0006279, 0.3686, 0.3551, 0.3576, 0.355, 0.361, 0.0004212, 0.361, 0.0004212, 0.3576, 0.355, 0.3467, 0.355, 0.3466, 0.000356, 0.3466, 0.000356, 0.3467, 0.355, 0.3358, 0.355, 0.3322, 0.0004324, 0.3322, 0.0004324, 0.3358, 0.355, 0.3249, 0.3551, 0.3178, 0.0006503, 0.3178, 0.0006503, 0.3249, 0.3551, 0.3139, 0.3552, 0.3034, 0.00101, 0.3034, 0.00101, 0.3139, 0.3552, 0.303, 0.3554, 0.289, 0.001511, 0.289, 0.001511, 0.303, 0.3554, 0.2921, 0.3557, 0.2746, 0.002155, 0.2746, 0.002155, 0.2921, 0.3557, 0.2812, 0.356, 0.2602, 0.002941, 0.2602, 0.002941, 0.2812, 0.356, 0.2704, 0.3563, 0.2458, 0.003871, 0.2458, 0.003871, 0.2704, 0.3563, 0.2595, 0.3568, 0.2314, 0.004945, 0.2307, 0.00487, 0.2028, 0.3567, 0.1919, 0.3563, 0.2163, 0.003801, 0.2163, 0.003801, 0.1919, 0.3563, 0.1811, 0.356, 0.2019, 0.002879, 0.2019, 0.002879, 0.1811, 0.356, 0.1702, 0.3557, 0.1875, 0.002102, 0.1875, 0.002102, 0.1702, 0.3557, 0.1593, 0.3554, 0.1731, 0.001468, 0.1731, 0.001468, 0.1593, 0.3554, 0.1484, 0.3552, 0.1587, 0.0009766, 0.1587, 0.0009766, 0.1484, 0.3552, 0.1375, 0.3551, 0.1443, 0.0006279, 0.1443, 0.0006279, 0.1375, 0.3551, 0.1266, 0.355, 0.1299, 0.0004212, 0.1299, 0.0004212, 0.1266, 0.355, 0.1156, 0.355, 0.1155, 0.000356, 0.1155, 0.000356, 0.1156, 0.355, 0.1047, 0.355, 0.1011, 0.0004324, 0.1011, 0.0004324, 0.1047, 0.355, 0.09377, 0.3551, 0.0867, 0.0006503, 0.0867, 0.0006503, 0.09377, 0.3551, 0.08285, 0.3552, 0.0723, 0.00101, 0.0723, 0.00101, 0.08285, 0.3552, 0.07194, 0.3554, 0.0579, 0.001511, 0.0579, 0.001511, 0.07194, 0.3554, 0.06103, 0.3557, 0.0435, 0.002155, 0.0435, 0.002155, 0.06103, 0.3557, 0.05015, 0.356, 0.02911, 0.002941, 0.1375, 0.3551, 0.1484, 0.3552, 0.1482, 0.6529, 0.1373, 0.6529, 0.02911, 0.002941, 0.05015, 0.356, 0.03928, 0.3563, 0.01473, 0.003871, 0.01473, 0.003871, 0.03928, 0.3563, 0.02843, 0.3568, 0.000356, 0.004946, 0.8118, 0.5525, 0.7972, 0.5524, 0.8026, 0.1926, 0.8118, 0.1927, 0.5879, 0.1926, 0.5787, 0.1927, 0.5788, 0.003784, 0.5825, 0.00373, 0.6804, 0.5472, 0.666, 0.5486, 0.6339, 0.1891, 0.6431, 0.1877, 0.5496, 0.5521, 0.535, 0.5515, 0.5512, 0.1918, 0.5604, 0.1923, 0.87, 0.5508, 0.8555, 0.5515, 0.8394, 0.1918, 0.8485, 0.1911, 0.739, 0.5498, 0.7245, 0.5486, 0.7567, 0.189, 0.7659, 0.1902, 0.6078, 0.5521, 0.5933, 0.5524, 0.5879, 0.1926, 0.5971, 0.1923, 0.9279, 0.5456, 0.9135, 0.5472, 0.8761, 0.1877, 0.8853, 0.1862, 0.477, 0.5472, 0.4625, 0.5456, 0.5053, 0.1862, 0.5144, 0.1877, 0.7972, 0.5524, 0.7827, 0.5521, 0.7934, 0.1923, 0.8026, 0.1926, 0.666, 0.5486, 0.6515, 0.5498, 0.6247, 0.1902, 0.6339, 0.1891, 0.535, 0.5515, 0.5205, 0.5508, 0.542, 0.1911, 0.5512, 0.1918, 0.8555, 0.5515, 0.8409, 0.5521, 0.8302, 0.1923, 0.8394, 0.1918, 0.7245, 0.5486, 0.71, 0.5472, 0.7475, 0.1877, 0.7567, 0.189, 0.5933, 0.5524, 0.5787, 0.5525, 0.5787, 0.1927, 0.5879, 0.1926, 0.9135, 0.5472, 0.899, 0.5486, 0.8669, 0.1891, 0.8761, 0.1877, 0.7827, 0.5521, 0.7681, 0.5515, 0.7843, 0.1918, 0.7934, 0.1923, 0.6515, 0.5498, 0.6369, 0.5508, 0.6155, 0.1911, 0.6247, 0.1902, 0.5205, 0.5508, 0.506, 0.5498, 0.5328, 0.1902, 0.542, 0.1911, 0.8409, 0.5521, 0.8263, 0.5524, 0.821, 0.1926, 0.8302, 0.1923, 0.71, 0.5472, 0.6956, 0.5456, 0.7383, 0.1862, 0.7475, 0.1877, 0.5787, 0.5525, 0.5642, 0.5524, 0.5696, 0.1926, 0.5787, 0.1927, 0.899, 0.5486, 0.8845, 0.5498, 0.8577, 0.1902, 0.8669, 0.1891, 0.7681, 0.5515, 0.7536, 0.5508, 0.7751, 0.1911, 0.7843, 0.1918, 0.6369, 0.5508, 0.6224, 0.5515, 0.6063, 0.1918, 0.6155, 0.1911, 0.506, 0.5498, 0.4915, 0.5486, 0.5236, 0.189, 0.5328, 0.1902, 0.8263, 0.5524, 0.8118, 0.5525, 0.8118, 0.1927, 0.821, 0.1926, 0.6949, 0.5456, 0.6804, 0.5472, 0.6431, 0.1877, 0.6522, 0.1862, 0.5642, 0.5524, 0.5496, 0.5521, 0.5604, 0.1923, 0.5696, 0.1926, 0.8845, 0.5498, 0.87, 0.5508, 0.8485, 0.1911, 0.8577, 0.1902, 0.7536, 0.5508, 0.739, 0.5498, 0.7659, 0.1902, 0.7751, 0.1911, 0.6224, 0.5515, 0.6078, 0.5521, 0.5971, 0.1923, 0.6063, 0.1918, 0.4915, 0.5486, 0.477, 0.5472, 0.5144, 0.1877, 0.5236, 0.189, 0.8238, 0.7497, 0.8203, 0.7487, 0.8443, 0.6756, 0.8456, 0.676, 0.7934, 0.1923, 0.7843, 0.1918, 0.8008, 0.003303, 0.8045, 0.003571, 0.5787, 0.1927, 0.5696, 0.1926, 0.5751, 0.003731, 0.5788, 0.003784, 0.7843, 0.1918, 0.7751, 0.1911, 0.7972, 0.002929, 0.8008, 0.003303, 0.5696, 0.1926, 0.5604, 0.1923, 0.5714, 0.003571, 0.5751, 0.003731, 0.7751, 0.1911, 0.7659, 0.1902, 0.7935, 0.002447, 0.7972, 0.002929, 0.5604, 0.1923, 0.5512, 0.1918, 0.5678, 0.003303, 0.5714, 0.003571, 0.7659, 0.1902, 0.7567, 0.189, 0.7899, 0.001857, 0.7935, 0.002447, 0.8853, 0.1862, 0.8761, 0.1877, 0.8374, 0.00116, 0.841, 0.000356, 0.5512, 0.1918, 0.542, 0.1911, 0.5641, 0.002929, 0.5678, 0.003303, 0.7567, 0.189, 0.7475, 0.1877, 0.7862, 0.001159, 0.7899, 0.001857, 0.8761, 0.1877, 0.8669, 0.1891, 0.8338, 0.001856, 0.8374, 0.00116, 0.542, 0.1911, 0.5328, 0.1902, 0.5604, 0.002447, 0.5641, 0.002929, 0.7475, 0.1877, 0.7383, 0.1862, 0.7826, 0.000356, 0.7862, 0.001159, 0.8669, 0.1891, 0.8577, 0.1902, 0.8302, 0.002446, 0.8338, 0.001856, 0.5328, 0.1902, 0.5236, 0.189, 0.5568, 0.001857, 0.5604, 0.002447, 0.6522, 0.1862, 0.6431, 0.1877, 0.6044, 0.00116, 0.608, 0.000356, 0.8577, 0.1902, 0.8485, 0.1911, 0.8265, 0.002928, 0.8302, 0.002446, 0.5236, 0.189, 0.5144, 0.1877, 0.5532, 0.00116, 0.5568, 0.001857, 0.6431, 0.1877, 0.6339, 0.1891, 0.6007, 0.001856, 0.6044, 0.00116, 0.8485, 0.1911, 0.8394, 0.1918, 0.8229, 0.003302, 0.8265, 0.002928, 0.5144, 0.1877, 0.5053, 0.1862, 0.5496, 0.000356, 0.5532, 0.00116, 0.6339, 0.1891, 0.6247, 0.1902, 0.5971, 0.002445, 0.6007, 0.001856, 0.8394, 0.1918, 0.8302, 0.1923, 0.8192, 0.00357, 0.8229, 0.003302, 0.6247, 0.1902, 0.6155, 0.1911, 0.5935, 0.002927, 0.5971, 0.002445, 0.8302, 0.1923, 0.821, 0.1926, 0.8155, 0.003731, 0.8192, 0.00357, 0.6155, 0.1911, 0.6063, 0.1918, 0.5898, 0.003302, 0.5935, 0.002927, 0.821, 0.1926, 0.8118, 0.1927, 0.8118, 0.003784, 0.8155, 0.003731, 0.6063, 0.1918, 0.5971, 0.1923, 0.5861, 0.00357, 0.5898, 0.003302, 0.8118, 0.1927, 0.8026, 0.1926, 0.8082, 0.003731, 0.8118, 0.003784, 0.5971, 0.1923, 0.5879, 0.1926, 0.5825, 0.00373, 0.5861, 0.00357, 0.8026, 0.1926, 0.7934, 0.1923, 0.8045, 0.003571, 0.8082, 0.003731, 0.8417, 0.6747, 0.8405, 0.6742, 0.8593, 0.6288, 0.8871, 0.7516, 0.8836, 0.7507, 0.9032, 0.6764, 0.9045, 0.6767, 0.8203, 0.7487, 0.8169, 0.7475, 0.843, 0.6752, 0.8443, 0.6756, 0.8836, 0.7507, 0.8801, 0.7497, 0.9019, 0.676, 0.9032, 0.6764, 0.8169, 0.7475, 0.8136, 0.7462, 0.8417, 0.6747, 0.843, 0.6752, 0.8801, 0.7497, 0.8767, 0.7487, 0.9006, 0.6756, 0.9019, 0.676, 0.8136, 0.7462, 0.8102, 0.7448, 0.8405, 0.6742, 0.8417, 0.6747, 0.8593, 0.7548, 0.8557, 0.7547, 0.8575, 0.6779, 0.8588, 0.678, 0.8767, 0.7487, 0.8733, 0.7475, 0.8993, 0.6752, 0.9006, 0.6756, 0.8102, 0.7448, 0.8069, 0.7434, 0.8393, 0.6737, 0.8405, 0.6742, 0.8557, 0.7547, 0.8521, 0.7546, 0.8561, 0.6779, 0.8575, 0.6779, 0.8733, 0.7475, 0.8699, 0.7462, 0.8981, 0.6747, 0.8993, 0.6752, 0.8069, 0.7434, 0.8037, 0.7418, 0.8381, 0.6731, 0.8393, 0.6737, 0.8521, 0.7546, 0.8485, 0.7544, 0.8548, 0.6778, 0.8561, 0.6779, 0.8699, 0.7462, 0.8666, 0.7448, 0.8968, 0.6742, 0.8981, 0.6747, 0.9157, 0.7548, 0.912, 0.7547, 0.9138, 0.6779, 0.9151, 0.678, 0.8485, 0.7544, 0.8449, 0.754, 0.8534, 0.6776, 0.8548, 0.6778, 0.8666, 0.7448, 0.8633, 0.7434, 0.8956, 0.6737, 0.8968, 0.6742, 0.912, 0.7547, 0.9084, 0.7546, 0.9125, 0.6779, 0.9138, 0.6779, 0.8449, 0.754, 0.8413, 0.7536, 0.8521, 0.6775, 0.8534, 0.6776, 0.8633, 0.7434, 0.86, 0.7418, 0.8944, 0.6731, 0.8956, 0.6737, 0.9084, 0.7546, 0.9048, 0.7544, 0.9111, 0.6778, 0.9125, 0.6779, 0.8413, 0.7536, 0.8378, 0.753, 0.8508, 0.6773, 0.8521, 0.6775, 0.9048, 0.7544, 0.9013, 0.754, 0.9098, 0.6776, 0.9111, 0.6778, 0.8378, 0.753, 0.8342, 0.7523, 0.8495, 0.677, 0.8508, 0.6773, 0.9013, 0.754, 0.8977, 0.7536, 0.9084, 0.6775, 0.9098, 0.6776, 0.8342, 0.7523, 0.8307, 0.7516, 0.8482, 0.6767, 0.8495, 0.677, 0.8977, 0.7536, 0.8941, 0.753, 0.9071, 0.6773, 0.9084, 0.6775, 0.8307, 0.7516, 0.8272, 0.7507, 0.8469, 0.6764, 0.8482, 0.6767, 0.8941, 0.753, 0.8906, 0.7523, 0.9058, 0.677, 0.9071, 0.6773, 0.8272, 0.7507, 0.8238, 0.7497, 0.8456, 0.676, 0.8469, 0.6764, 0.8906, 0.7523, 0.8871, 0.7516, 0.9045, 0.6767, 0.9058, 0.677, 0.09377, 0.3551, 0.1047, 0.355, 0.1048, 0.6529, 0.09394, 0.6529, 0.8588, 0.678, 0.8575, 0.6779, 0.8593, 0.6288, 0.9006, 0.6756, 0.8993, 0.6752, 0.9157, 0.6288, 0.8405, 0.6742, 0.8393, 0.6737, 0.8593, 0.6288, 0.8575, 0.6779, 0.8561, 0.6779, 0.8593, 0.6288, 0.8993, 0.6752, 0.8981, 0.6747, 0.9157, 0.6288, 0.8393, 0.6737, 0.8381, 0.6731, 0.8593, 0.6288, 0.8561, 0.6779, 0.8548, 0.6778, 0.8593, 0.6288, 0.8981, 0.6747, 0.8968, 0.6742, 0.9157, 0.6288, 0.9151, 0.678, 0.9138, 0.6779, 0.9157, 0.6288, 0.8548, 0.6778, 0.8534, 0.6776, 0.8593, 0.6288, 0.8968, 0.6742, 0.8956, 0.6737, 0.9157, 0.6288, 0.9138, 0.6779, 0.9125, 0.6779, 0.9157, 0.6288, 0.8534, 0.6776, 0.8521, 0.6775, 0.8593, 0.6288, 0.8956, 0.6737, 0.8944, 0.6731, 0.9157, 0.6288, 0.9125, 0.6779, 0.9111, 0.6778, 0.9157, 0.6288, 0.8521, 0.6775, 0.8508, 0.6773, 0.8593, 0.6288, 0.9111, 0.6778, 0.9098, 0.6776, 0.9157, 0.6288, 0.8508, 0.6773, 0.8495, 0.677, 0.8593, 0.6288, 0.9098, 0.6776, 0.9084, 0.6775, 0.9157, 0.6288, 0.8495, 0.677, 0.8482, 0.6767, 0.8593, 0.6288, 0.9084, 0.6775, 0.9071, 0.6773, 0.9157, 0.6288, 0.8482, 0.6767, 0.8469, 0.6764, 0.8593, 0.6288, 0.9071, 0.6773, 0.9058, 0.677, 0.9157, 0.6288, 0.8469, 0.6764, 0.8456, 0.676, 0.8593, 0.6288, 0.9058, 0.677, 0.9045, 0.6767, 0.9157, 0.6288, 0.8456, 0.676, 0.8443, 0.6756, 0.8593, 0.6288, 0.9045, 0.6767, 0.9032, 0.6764, 0.9157, 0.6288, 0.8443, 0.6756, 0.843, 0.6752, 0.8593, 0.6288, 0.9032, 0.6764, 0.9019, 0.676, 0.9157, 0.6288, 0.843, 0.6752, 0.8417, 0.6747, 0.8593, 0.6288, 0.9019, 0.676, 0.9006, 0.6756, 0.9157, 0.6288, 0.1919, 0.3563, 0.2028, 0.3567, 0.2024, 0.6529, 0.1916, 0.6529, 0.3467, 0.355, 0.3576, 0.355, 0.3576, 0.6529, 0.3467, 0.6529, 0.05015, 0.356, 0.06103, 0.3557, 0.06141, 0.6529, 0.05056, 0.6529, 0.1484, 0.3552, 0.1593, 0.3554, 0.159, 0.6529, 0.1482, 0.6529, 0.303, 0.3554, 0.3139, 0.3552, 0.3142, 0.6529, 0.3033, 0.6529, 0.4013, 0.3557, 0.4122, 0.356, 0.4118, 0.6529, 0.4009, 0.6529, 0.1047, 0.355, 0.1156, 0.355, 0.1156, 0.6529, 0.1048, 0.6529, 0.2595, 0.3568, 0.2704, 0.3563, 0.2708, 0.6529, 0.26, 0.6529, 0.3576, 0.355, 0.3686, 0.3551, 0.3684, 0.6529, 0.3576, 0.6529, 0.06103, 0.3557, 0.07194, 0.3554, 0.07225, 0.6529, 0.06141, 0.6529, 0.1593, 0.3554, 0.1702, 0.3557, 0.1699, 0.6529, 0.159, 0.6529, 0.3139, 0.3552, 0.3249, 0.3551, 0.325, 0.6529, 0.3142, 0.6529, 0.4122, 0.356, 0.423, 0.3563, 0.4226, 0.6529, 0.4118, 0.6529, 0.1156, 0.355, 0.1266, 0.355, 0.1265, 0.6529, 0.1156, 0.6529, 0.2704, 0.3563, 0.2812, 0.356, 0.2816, 0.6529, 0.2708, 0.6529, 0.3686, 0.3551, 0.3795, 0.3552, 0.3793, 0.6529, 0.3684, 0.6529, 0.07194, 0.3554, 0.08285, 0.3552, 0.0831, 0.6529, 0.07225, 0.6529, 0.1702, 0.3557, 0.1811, 0.356, 0.1807, 0.6529, 0.1699, 0.6529, 0.3249, 0.3551, 0.3358, 0.355, 0.3359, 0.6529, 0.325, 0.6529, 0.02843, 0.3568, 0.03928, 0.3563, 0.03972, 0.6529, 0.02888, 0.6529, 0.423, 0.3563, 0.4339, 0.3567, 0.4335, 0.6529, 0.4226, 0.6529, 0.1266, 0.355, 0.1375, 0.3551, 0.1373, 0.6529, 0.1265, 0.6529, 0.2812, 0.356, 0.2921, 0.3557, 0.2925, 0.6529, 0.2816, 0.6529, 0.3795, 0.3552, 0.3904, 0.3554, 0.3901, 0.6529, 0.3793, 0.6529, 0.08285, 0.3552, 0.09377, 0.3551, 0.09394, 0.6529, 0.0831, 0.6529, 0.1811, 0.356, 0.1919, 0.3563, 0.1916, 0.6529, 0.1807, 0.6529, 0.3358, 0.355, 0.3467, 0.355, 0.3467, 0.6529, 0.3359, 0.6529, 0.03928, 0.3563, 0.05015, 0.356, 0.05056, 0.6529, 0.03972, 0.6529, 0.8161, 0.5602, 0.8279, 0.5602, 0.8279, 0.5749, 0.816, 0.5749, 0.3904, 0.3554, 0.4013, 0.3557, 0.4009, 0.6529, 0.3901, 0.6529, 0.2921, 0.3557, 0.303, 0.3554, 0.3033, 0.6529, 0.2925, 0.6529, 0.7848, 0.8609, 0.7729, 0.8615, 0.7721, 0.8497, 0.7842, 0.8492, 0.809, 0.8747, 0.7973, 0.8751, 0.7967, 0.8604, 0.8086, 0.8601, 0.8279, 0.5602, 0.8396, 0.5601, 0.8398, 0.5748, 0.8279, 0.5749, 0.7973, 0.8751, 0.7855, 0.8756, 0.7848, 0.8609, 0.7967, 0.8604, 0.8396, 0.5601, 0.8513, 0.5599, 0.8517, 0.5745, 0.8398, 0.5748, 0.7855, 0.8756, 0.7737, 0.8763, 0.7729, 0.8615, 0.7848, 0.8609, 0.8513, 0.5599, 0.8631, 0.5595, 0.8636, 0.5742, 0.8517, 0.5745, 0.7737, 0.8763, 0.7619, 0.8771, 0.7608, 0.8622, 0.7729, 0.8615, 0.8631, 0.5595, 0.8748, 0.559, 0.8755, 0.5737, 0.8636, 0.5742, 0.7619, 0.8771, 0.75, 0.8781, 0.7487, 0.863, 0.7608, 0.8622, 0.9138, 0.8796, 0.9025, 0.8774, 0.9046, 0.8628, 0.9177, 0.8647, 0.8748, 0.559, 0.8866, 0.5584, 0.8875, 0.5731, 0.8755, 0.5737, 0.75, 0.8781, 0.7381, 0.8794, 0.7361, 0.864, 0.7487, 0.863, 0.9025, 0.8774, 0.8909, 0.8762, 0.8922, 0.8616, 0.9046, 0.8628, 0.8866, 0.5584, 0.8984, 0.5576, 0.8995, 0.5724, 0.8875, 0.5731, 0.7381, 0.8794, 0.726, 0.8814, 0.7226, 0.8653, 0.7361, 0.864, 0.8909, 0.8762, 0.8793, 0.8754, 0.8802, 0.8608, 0.8922, 0.8616, 0.8984, 0.5576, 0.9103, 0.5565, 0.9117, 0.5716, 0.8995, 0.5724, 0.7466, 0.555, 0.7579, 0.5572, 0.7557, 0.5718, 0.7427, 0.5699, 0.8793, 0.8754, 0.8676, 0.8749, 0.8682, 0.8603, 0.8802, 0.8608, 0.9103, 0.5565, 0.9223, 0.5552, 0.9242, 0.5706, 0.9117, 0.5716, 0.7579, 0.5572, 0.7694, 0.5585, 0.7681, 0.573, 0.7557, 0.5718, 0.8676, 0.8749, 0.8559, 0.8746, 0.8562, 0.8599, 0.8682, 0.8603, 0.9223, 0.5552, 0.9344, 0.5532, 0.9378, 0.5693, 0.9242, 0.5706, 0.7694, 0.5585, 0.781, 0.5592, 0.7802, 0.5738, 0.7681, 0.573, 0.8559, 0.8746, 0.8442, 0.8744, 0.8443, 0.8598, 0.8562, 0.8599, 0.781, 0.5592, 0.7927, 0.5598, 0.7922, 0.5744, 0.7802, 0.5738, 0.8442, 0.8744, 0.8325, 0.8744, 0.8324, 0.8597, 0.8443, 0.8598, 0.7927, 0.5598, 0.8044, 0.5601, 0.8041, 0.5747, 0.7922, 0.5744, 0.8325, 0.8744, 0.8208, 0.8745, 0.8205, 0.8598, 0.8324, 0.8597, 0.8044, 0.5601, 0.8161, 0.5602, 0.816, 0.5749, 0.8041, 0.5747, 0.8208, 0.8745, 0.809, 0.8747, 0.8086, 0.8601, 0.8205, 0.8598, 0.7962, 0.8487, 0.7842, 0.8492, 0.7836, 0.8343, 0.7957, 0.8338, 0.8398, 0.5748, 0.8517, 0.5745, 0.8521, 0.5863, 0.8401, 0.5865, 0.8875, 0.5731, 0.8995, 0.5724, 0.9003, 0.5843, 0.8882, 0.5849, 0.7967, 0.8604, 0.7848, 0.8609, 0.7842, 0.8492, 0.7962, 0.8487, 0.8279, 0.5749, 0.8398, 0.5748, 0.8401, 0.5865, 0.8281, 0.5866, 0.8995, 0.5724, 0.9117, 0.5716, 0.9125, 0.5837, 0.9003, 0.5843, 0.8086, 0.8601, 0.7967, 0.8604, 0.7962, 0.8487, 0.8082, 0.8484, 0.816, 0.5749, 0.8279, 0.5749, 0.8281, 0.5866, 0.816, 0.5866, 0.9117, 0.5716, 0.9242, 0.5706, 0.9251, 0.5832, 0.9125, 0.5837, 0.8205, 0.8598, 0.8086, 0.8601, 0.8082, 0.8484, 0.8203, 0.8481, 0.8041, 0.5747, 0.816, 0.5749, 0.816, 0.5866, 0.804, 0.5864, 0.9242, 0.5706, 0.9378, 0.5693, 0.9383, 0.583, 0.9251, 0.5832, 0.8324, 0.8597, 0.8205, 0.8598, 0.8203, 0.8481, 0.8323, 0.848, 0.7922, 0.5744, 0.8041, 0.5747, 0.804, 0.5864, 0.7919, 0.5861, 0.8443, 0.8598, 0.8324, 0.8597, 0.8323, 0.848, 0.8443, 0.848, 0.7802, 0.5738, 0.7922, 0.5744, 0.7919, 0.5861, 0.7798, 0.5857, 0.8562, 0.8599, 0.8443, 0.8598, 0.8443, 0.848, 0.8564, 0.8482, 0.7681, 0.573, 0.7802, 0.5738, 0.7798, 0.5857, 0.7674, 0.5851, 0.8682, 0.8603, 0.8562, 0.8599, 0.8564, 0.8482, 0.8684, 0.8485, 0.7557, 0.5718, 0.7681, 0.573, 0.7674, 0.5851, 0.7548, 0.5843, 0.8802, 0.8608, 0.8682, 0.8603, 0.8684, 0.8485, 0.8806, 0.8489, 0.7427, 0.5699, 0.7557, 0.5718, 0.7548, 0.5843, 0.7411, 0.5836, 0.8922, 0.8616, 0.8802, 0.8608, 0.8806, 0.8489, 0.8929, 0.8495, 0.7361, 0.864, 0.7226, 0.8653, 0.722, 0.8516, 0.7353, 0.8515, 0.9046, 0.8628, 0.8922, 0.8616, 0.8929, 0.8495, 0.9056, 0.8503, 0.7487, 0.863, 0.7361, 0.864, 0.7353, 0.8515, 0.7478, 0.851, 0.8755, 0.5737, 0.8875, 0.5731, 0.8882, 0.5849, 0.8762, 0.5854, 0.9177, 0.8647, 0.9046, 0.8628, 0.9056, 0.8503, 0.9192, 0.851, 0.7608, 0.8622, 0.7487, 0.863, 0.7478, 0.851, 0.76, 0.8503, 0.8636, 0.5742, 0.8755, 0.5737, 0.8762, 0.5854, 0.8641, 0.5859, 0.7729, 0.8615, 0.7608, 0.8622, 0.76, 0.8503, 0.7721, 0.8497, 0.8517, 0.5745, 0.8636, 0.5742, 0.8641, 0.5859, 0.8521, 0.5863, 0.6128, 0.6505, 0.6015, 0.65, 0.6015, 0.5532, 0.6199, 0.5539, 0.8281, 0.5866, 0.8401, 0.5865, 0.8403, 0.6014, 0.8281, 0.6015, 0.9251, 0.5832, 0.9383, 0.583, 0.9371, 0.5986, 0.9251, 0.5982, 0.8082, 0.8484, 0.7962, 0.8487, 0.7957, 0.8338, 0.8079, 0.8334, 0.816, 0.5866, 0.8281, 0.5866, 0.8281, 0.6015, 0.816, 0.6015, 0.8203, 0.8481, 0.8082, 0.8484, 0.8079, 0.8334, 0.82, 0.8332, 0.804, 0.5864, 0.816, 0.5866, 0.816, 0.6015, 0.8038, 0.6014, 0.8323, 0.848, 0.8203, 0.8481, 0.82, 0.8332, 0.8322, 0.8331, 0.7919, 0.5861, 0.804, 0.5864, 0.8038, 0.6014, 0.7915, 0.6012, 0.8443, 0.848, 0.8323, 0.848, 0.8322, 0.8331, 0.8444, 0.8331, 0.7798, 0.5857, 0.7919, 0.5861, 0.7915, 0.6012, 0.7793, 0.6009, 0.8564, 0.8482, 0.8443, 0.848, 0.8444, 0.8331, 0.8566, 0.8332, 0.7674, 0.5851, 0.7798, 0.5857, 0.7793, 0.6009, 0.7669, 0.6005, 0.8684, 0.8485, 0.8564, 0.8482, 0.8566, 0.8332, 0.8688, 0.8334, 0.7548, 0.5843, 0.7674, 0.5851, 0.7669, 0.6005, 0.7544, 0.6002, 0.8806, 0.8489, 0.8684, 0.8485, 0.8688, 0.8334, 0.8811, 0.8338, 0.7411, 0.5836, 0.7548, 0.5843, 0.7544, 0.6002, 0.7417, 0.6002, 0.8929, 0.8495, 0.8806, 0.8489, 0.8811, 0.8338, 0.8934, 0.8341, 0.7353, 0.8515, 0.722, 0.8516, 0.7233, 0.836, 0.7352, 0.8364, 0.9056, 0.8503, 0.8929, 0.8495, 0.8934, 0.8341, 0.9059, 0.8344, 0.7478, 0.851, 0.7353, 0.8515, 0.7352, 0.8364, 0.7472, 0.836, 0.8762, 0.5854, 0.8882, 0.5849, 0.8889, 0.5998, 0.8768, 0.6003, 0.9192, 0.851, 0.9056, 0.8503, 0.9059, 0.8344, 0.9186, 0.8344, 0.76, 0.8503, 0.7478, 0.851, 0.7472, 0.836, 0.7593, 0.8355, 0.8641, 0.5859, 0.8762, 0.5854, 0.8768, 0.6003, 0.8646, 0.6008, 0.8882, 0.5849, 0.9003, 0.5843, 0.901, 0.5992, 0.8889, 0.5998, 0.7721, 0.8497, 0.76, 0.8503, 0.7593, 0.8355, 0.7714, 0.8348, 0.8521, 0.5863, 0.8641, 0.5859, 0.8646, 0.6008, 0.8525, 0.6012, 0.9003, 0.5843, 0.9125, 0.5837, 0.9131, 0.5986, 0.901, 0.5992, 0.7842, 0.8492, 0.7721, 0.8497, 0.7714, 0.8348, 0.7836, 0.8343, 0.8401, 0.5865, 0.8521, 0.5863, 0.8525, 0.6012, 0.8403, 0.6014, 0.9125, 0.5837, 0.9251, 0.5832, 0.9251, 0.5982, 0.9131, 0.5986, 0.2413, 0.909, 0.2217, 0.9088, 0.2218, 0.8895, 0.2416, 0.8897, 0.09475, 0.6729, 0.1057, 0.6757, 0.08453, 0.7702, 0.06673, 0.7655, 0.624, 0.6517, 0.6128, 0.6505, 0.6199, 0.5539, 0.6382, 0.5559, 0.08406, 0.6692, 0.09475, 0.6729, 0.06673, 0.7655, 0.04932, 0.7596, 0.6351, 0.6538, 0.624, 0.6517, 0.6382, 0.5559, 0.6563, 0.5593, 0.07367, 0.6648, 0.08406, 0.6692, 0.04932, 0.7596, 0.03239, 0.7523, 0.646, 0.6566, 0.6351, 0.6538, 0.6563, 0.5593, 0.6741, 0.564, 0.06363, 0.6596, 0.07367, 0.6648, 0.03239, 0.7523, 0.01604, 0.7439, 0.6567, 0.6603, 0.646, 0.6566, 0.6741, 0.564, 0.6915, 0.5699, 0.054, 0.6537, 0.06363, 0.6596, 0.01604, 0.7439, 0.000356, 0.7342, 0.6671, 0.6647, 0.6567, 0.6603, 0.6915, 0.5699, 0.7084, 0.5772, 0.5258, 0.6699, 0.5162, 0.6758, 0.4625, 0.5953, 0.4782, 0.5856, 0.6772, 0.6699, 0.6671, 0.6647, 0.7084, 0.5772, 0.7247, 0.5856, 0.5358, 0.6647, 0.5258, 0.6699, 0.4782, 0.5856, 0.4945, 0.5772, 0.173, 0.6757, 0.1839, 0.6729, 0.2119, 0.7655, 0.1941, 0.7702, 0.6868, 0.6758, 0.6772, 0.6699, 0.7247, 0.5856, 0.7404, 0.5953, 0.5462, 0.6603, 0.5358, 0.6647, 0.4945, 0.5772, 0.5115, 0.5699, 0.1618, 0.6778, 0.173, 0.6757, 0.1941, 0.7702, 0.176, 0.7736, 0.1839, 0.6729, 0.1946, 0.6692, 0.2293, 0.7596, 0.2119, 0.7655, 0.5569, 0.6566, 0.5462, 0.6603, 0.5115, 0.5699, 0.5289, 0.564, 0.1506, 0.679, 0.1618, 0.6778, 0.176, 0.7736, 0.1577, 0.7756, 0.1946, 0.6692, 0.205, 0.6648, 0.2462, 0.7523, 0.2293, 0.7596, 0.5678, 0.6538, 0.5569, 0.6566, 0.5289, 0.564, 0.5467, 0.5593, 0.1393, 0.6795, 0.1506, 0.679, 0.1577, 0.7756, 0.1393, 0.7763, 0.205, 0.6648, 0.215, 0.6596, 0.2626, 0.7439, 0.2462, 0.7523, 0.5789, 0.6517, 0.5678, 0.6538, 0.5467, 0.5593, 0.5648, 0.5559, 0.128, 0.679, 0.1393, 0.6795, 0.1393, 0.7763, 0.1209, 0.7756, 0.215, 0.6596, 0.2246, 0.6537, 0.2783, 0.7342, 0.2626, 0.7439, 0.5902, 0.6505, 0.5789, 0.6517, 0.5648, 0.5559, 0.5831, 0.5539, 0.1168, 0.6778, 0.128, 0.679, 0.1209, 0.7756, 0.1026, 0.7736, 0.6015, 0.65, 0.5902, 0.6505, 0.5831, 0.5539, 0.6015, 0.5532, 0.1057, 0.6757, 0.1168, 0.6778, 0.1026, 0.7736, 0.08453, 0.7702, 0.3014, 0.8915, 0.2812, 0.8906, 0.2815, 0.8764, 0.302, 0.8769, 0.4862, 0.9116, 0.5056, 0.9126, 0.5049, 0.9317, 0.4847, 0.9307, 0.261, 0.9092, 0.2413, 0.909, 0.2416, 0.8897, 0.2613, 0.89, 0.4673, 0.9094, 0.4862, 0.9116, 0.4847, 0.9307, 0.4635, 0.9289, 0.2805, 0.9097, 0.261, 0.9092, 0.2613, 0.89, 0.2812, 0.8906, 0.02345, 0.9112, 0.003219, 0.9129, 0.000356, 0.8917, 0.02231, 0.891, 0.2998, 0.9106, 0.2805, 0.9097, 0.2812, 0.8906, 0.3014, 0.8915, 0.04349, 0.9103, 0.02345, 0.9112, 0.02231, 0.891, 0.0429, 0.8906, 0.683, 0.913, 0.7028, 0.9128, 0.7031, 0.9322, 0.6832, 0.9325, 0.3188, 0.9129, 0.2998, 0.9106, 0.3014, 0.8915, 0.3226, 0.8933, 0.06342, 0.9098, 0.04349, 0.9103, 0.0429, 0.8906, 0.06303, 0.8903, 0.6632, 0.9132, 0.683, 0.913, 0.6832, 0.9325, 0.6633, 0.9326, 0.7028, 0.9128, 0.7227, 0.9124, 0.7231, 0.9319, 0.7031, 0.9322, 0.08329, 0.9095, 0.06342, 0.9098, 0.06303, 0.8903, 0.08299, 0.89, 0.6434, 0.9134, 0.6632, 0.9132, 0.6633, 0.9326, 0.6435, 0.9328, 0.7227, 0.9124, 0.7426, 0.9119, 0.7432, 0.9316, 0.7231, 0.9319, 0.1031, 0.9092, 0.08329, 0.9095, 0.08299, 0.89, 0.1029, 0.8898, 0.6236, 0.9135, 0.6434, 0.9134, 0.6435, 0.9328, 0.6237, 0.9329, 0.7426, 0.9119, 0.7626, 0.9111, 0.7638, 0.9312, 0.7432, 0.9316, 0.1229, 0.909, 0.1031, 0.9092, 0.1029, 0.8898, 0.1228, 0.8896, 0.6039, 0.9135, 0.6236, 0.9135, 0.6237, 0.9329, 0.6039, 0.9329, 0.7626, 0.9111, 0.7829, 0.9094, 0.7857, 0.9305, 0.7638, 0.9312, 0.1427, 0.9088, 0.1229, 0.909, 0.1228, 0.8896, 0.1426, 0.8894, 0.5841, 0.9135, 0.6039, 0.9135, 0.6039, 0.9329, 0.5841, 0.9328, 0.1625, 0.9087, 0.1427, 0.9088, 0.1426, 0.8894, 0.1624, 0.8894, 0.5644, 0.9134, 0.5841, 0.9135, 0.5841, 0.9328, 0.5643, 0.9327, 0.1822, 0.9087, 0.1625, 0.9087, 0.1624, 0.8894, 0.1822, 0.8894, 0.5447, 0.9133, 0.5644, 0.9134, 0.5643, 0.9327, 0.5445, 0.9325, 0.2019, 0.9087, 0.1822, 0.9087, 0.1822, 0.8894, 0.202, 0.8894, 0.5251, 0.913, 0.5447, 0.9133, 0.5445, 0.9325, 0.5247, 0.9322, 0.2217, 0.9088, 0.2019, 0.9087, 0.202, 0.8894, 0.2218, 0.8895, 0.5056, 0.9126, 0.5251, 0.913, 0.5247, 0.9322, 0.5049, 0.9317, 0.6436, 0.9468, 0.6635, 0.9467, 0.6635, 0.947, 0.6436, 0.9471, 0.0429, 0.8906, 0.02231, 0.891, 0.02207, 0.8763, 0.04264, 0.8763, 0.6832, 0.9325, 0.7031, 0.9322, 0.7033, 0.9463, 0.6834, 0.9465, 0.3226, 0.8933, 0.3014, 0.8915, 0.302, 0.8769, 0.3236, 0.8775, 0.06303, 0.8903, 0.0429, 0.8906, 0.04264, 0.8763, 0.06277, 0.8762, 0.6633, 0.9326, 0.6832, 0.9325, 0.6834, 0.9465, 0.6635, 0.9467, 0.7031, 0.9322, 0.7231, 0.9319, 0.7233, 0.9461, 0.7033, 0.9463, 0.08299, 0.89, 0.06303, 0.8903, 0.06277, 0.8762, 0.08275, 0.8759, 0.6435, 0.9328, 0.6633, 0.9326, 0.6635, 0.9467, 0.6436, 0.9468, 0.7231, 0.9319, 0.7432, 0.9316, 0.7434, 0.9459, 0.7233, 0.9461, 0.1029, 0.8898, 0.08299, 0.89, 0.08275, 0.8759, 0.1027, 0.8757, 0.6237, 0.9329, 0.6435, 0.9328, 0.6436, 0.9468, 0.6238, 0.9469, 0.7432, 0.9316, 0.7638, 0.9312, 0.764, 0.9459, 0.7434, 0.9459, 0.1228, 0.8896, 0.1029, 0.8898, 0.1027, 0.8757, 0.1226, 0.8756, 0.6039, 0.9329, 0.6237, 0.9329, 0.6238, 0.9469, 0.6039, 0.9469, 0.7638, 0.9312, 0.7857, 0.9305, 0.7856, 0.9464, 0.764, 0.9459, 0.1426, 0.8894, 0.1228, 0.8896, 0.1226, 0.8756, 0.1425, 0.8754, 0.5841, 0.9328, 0.6039, 0.9329, 0.6039, 0.9469, 0.5841, 0.9468, 0.1624, 0.8894, 0.1426, 0.8894, 0.1425, 0.8754, 0.1623, 0.8754, 0.5643, 0.9327, 0.5841, 0.9328, 0.5841, 0.9468, 0.5643, 0.9467, 0.1822, 0.8894, 0.1624, 0.8894, 0.1623, 0.8754, 0.1822, 0.8754, 0.5445, 0.9325, 0.5643, 0.9327, 0.5643, 0.9467, 0.5444, 0.9465, 0.202, 0.8894, 0.1822, 0.8894, 0.1822, 0.8754, 0.202, 0.8754, 0.5247, 0.9322, 0.5445, 0.9325, 0.5444, 0.9465, 0.5246, 0.9462, 0.2218, 0.8895, 0.202, 0.8894, 0.202, 0.8754, 0.2218, 0.8755, 0.5049, 0.9317, 0.5247, 0.9322, 0.5246, 0.9462, 0.5045, 0.9458, 0.2416, 0.8897, 0.2218, 0.8895, 0.2218, 0.8755, 0.2417, 0.8757, 0.4847, 0.9307, 0.5049, 0.9317, 0.5045, 0.9458, 0.4841, 0.9453, 0.2613, 0.89, 0.2416, 0.8897, 0.2417, 0.8757, 0.2615, 0.876, 0.4635, 0.9289, 0.4847, 0.9307, 0.4841, 0.9453, 0.4625, 0.9448, 0.2812, 0.8906, 0.2613, 0.89, 0.2615, 0.876, 0.2815, 0.8764, 0.02231, 0.891, 0.000356, 0.8917, 0.0005279, 0.8758, 0.02207, 0.8763, 0.5841, 0.9472, 0.6039, 0.9472, 0.6039, 0.9686, 0.584, 0.9686, 0.7233, 0.9461, 0.7434, 0.9459, 0.7434, 0.9462, 0.7233, 0.9464, 0.1027, 0.8757, 0.08275, 0.8759, 0.08274, 0.8756, 0.1027, 0.8754, 0.6238, 0.9469, 0.6436, 0.9468, 0.6436, 0.9471, 0.6238, 0.9472, 0.7434, 0.9459, 0.764, 0.9459, 0.764, 0.9463, 0.7434, 0.9462, 0.1226, 0.8756, 0.1027, 0.8757, 0.1027, 0.8754, 0.1226, 0.8752, 0.6039, 0.9469, 0.6238, 0.9469, 0.6238, 0.9472, 0.6039, 0.9472, 0.764, 0.9459, 0.7856, 0.9464, 0.7855, 0.9468, 0.764, 0.9463, 0.1425, 0.8754, 0.1226, 0.8756, 0.1226, 0.8752, 0.1424, 0.8751, 0.5841, 0.9468, 0.6039, 0.9469, 0.6039, 0.9472, 0.5841, 0.9472, 0.1623, 0.8754, 0.1425, 0.8754, 0.1424, 0.8751, 0.1623, 0.875, 0.5643, 0.9467, 0.5841, 0.9468, 0.5841, 0.9472, 0.5643, 0.947, 0.1822, 0.8754, 0.1623, 0.8754, 0.1623, 0.875, 0.1822, 0.875, 0.5444, 0.9465, 0.5643, 0.9467, 0.5643, 0.947, 0.5444, 0.9468, 0.202, 0.8754, 0.1822, 0.8754, 0.1822, 0.875, 0.202, 0.8751, 0.5246, 0.9462, 0.5444, 0.9465, 0.5444, 0.9468, 0.5246, 0.9466, 0.2218, 0.8755, 0.202, 0.8754, 0.202, 0.8751, 0.2218, 0.8752, 0.5045, 0.9458, 0.5246, 0.9462, 0.5246, 0.9466, 0.5045, 0.9462, 0.2417, 0.8757, 0.2218, 0.8755, 0.2218, 0.8752, 0.2417, 0.8754, 0.4841, 0.9453, 0.5045, 0.9458, 0.5045, 0.9462, 0.4841, 0.9457, 0.2615, 0.876, 0.2417, 0.8757, 0.2417, 0.8754, 0.2615, 0.8757, 0.4625, 0.9448, 0.4841, 0.9453, 0.4841, 0.9457, 0.4625, 0.9451, 0.2815, 0.8764, 0.2615, 0.876, 0.2615, 0.8757, 0.2815, 0.8761, 0.02207, 0.8763, 0.0005279, 0.8758, 0.0005333, 0.8755, 0.02207, 0.876, 0.302, 0.8769, 0.2815, 0.8764, 0.2815, 0.8761, 0.302, 0.8766, 0.04264, 0.8763, 0.02207, 0.8763, 0.02207, 0.876, 0.04263, 0.876, 0.6834, 0.9465, 0.7033, 0.9463, 0.7033, 0.9466, 0.6834, 0.9469, 0.3236, 0.8775, 0.302, 0.8769, 0.302, 0.8766, 0.3236, 0.8771, 0.06277, 0.8762, 0.04264, 0.8763, 0.04263, 0.876, 0.06276, 0.8758, 0.6635, 0.9467, 0.6834, 0.9465, 0.6834, 0.9469, 0.6635, 0.947, 0.7033, 0.9463, 0.7233, 0.9461, 0.7233, 0.9464, 0.7033, 0.9466, 0.08275, 0.8759, 0.06277, 0.8762, 0.06276, 0.8758, 0.08274, 0.8756, 0.05592, 0.9136, 0.07444, 0.9136, 0.07444, 0.9563, 0.05592, 0.9563, 0.1623, 0.875, 0.1424, 0.8751, 0.1424, 0.8536, 0.1623, 0.8536, 0.5643, 0.947, 0.5841, 0.9472, 0.584, 0.9686, 0.5641, 0.9685, 0.1822, 0.875, 0.1623, 0.875, 0.1623, 0.8536, 0.1822, 0.8536, 0.5444, 0.9468, 0.5643, 0.947, 0.5641, 0.9685, 0.5442, 0.9683, 0.202, 0.8751, 0.1822, 0.875, 0.1822, 0.8536, 0.2021, 0.8537, 0.5246, 0.9466, 0.5444, 0.9468, 0.5442, 0.9683, 0.5243, 0.9681, 0.2218, 0.8752, 0.202, 0.8751, 0.2021, 0.8537, 0.222, 0.8538, 0.5045, 0.9462, 0.5246, 0.9466, 0.5243, 0.9681, 0.5043, 0.9678, 0.2417, 0.8754, 0.2218, 0.8752, 0.222, 0.8538, 0.2419, 0.854, 0.4841, 0.9457, 0.5045, 0.9462, 0.5043, 0.9678, 0.4843, 0.9677, 0.2615, 0.8757, 0.2417, 0.8754, 0.2419, 0.854, 0.2618, 0.8542, 0.4625, 0.9451, 0.4841, 0.9457, 0.4843, 0.9677, 0.4641, 0.9683, 0.2815, 0.8761, 0.2615, 0.8757, 0.2618, 0.8542, 0.2818, 0.8544, 0.02207, 0.876, 0.0005333, 0.8755, 0.003308, 0.8533, 0.02279, 0.8545, 0.302, 0.8766, 0.2815, 0.8761, 0.2818, 0.8544, 0.3018, 0.8545, 0.04263, 0.876, 0.02207, 0.876, 0.02279, 0.8545, 0.04262, 0.8545, 0.6834, 0.9469, 0.7033, 0.9466, 0.7036, 0.9681, 0.6836, 0.9683, 0.3236, 0.8771, 0.302, 0.8766, 0.3018, 0.8545, 0.322, 0.8539, 0.06276, 0.8758, 0.04263, 0.876, 0.04262, 0.8545, 0.06256, 0.8543, 0.6635, 0.947, 0.6834, 0.9469, 0.6836, 0.9683, 0.6637, 0.9685, 0.7033, 0.9466, 0.7233, 0.9464, 0.7235, 0.9679, 0.7036, 0.9681, 0.08274, 0.8756, 0.06276, 0.8758, 0.06256, 0.8543, 0.08252, 0.8541, 0.6436, 0.9471, 0.6635, 0.947, 0.6637, 0.9685, 0.6437, 0.9686, 0.7233, 0.9464, 0.7434, 0.9462, 0.7435, 0.9677, 0.7235, 0.9679, 0.1027, 0.8754, 0.08274, 0.8756, 0.08252, 0.8541, 0.1025, 0.8539, 0.6238, 0.9472, 0.6436, 0.9471, 0.6437, 0.9686, 0.6238, 0.9686, 0.7434, 0.9462, 0.764, 0.9463, 0.7633, 0.9678, 0.7435, 0.9677, 0.1226, 0.8752, 0.1027, 0.8754, 0.1025, 0.8539, 0.1224, 0.8537, 0.6039, 0.9472, 0.6238, 0.9472, 0.6238, 0.9686, 0.6039, 0.9686, 0.764, 0.9463, 0.7855, 0.9468, 0.7828, 0.969, 0.7633, 0.9678, 0.1424, 0.8751, 0.1226, 0.8752, 0.1224, 0.8537, 0.1424, 0.8536, 0.4702, 0.7555, 0.4901, 0.7585, 0.4873, 0.7867, 0.4634, 0.7848, 0.2041, 0.9996, 0.1856, 0.9996, 0.1856, 0.957, 0.2041, 0.957, 0.0374, 0.9136, 0.05592, 0.9136, 0.05592, 0.9563, 0.0374, 0.9563, 0.2226, 0.9996, 0.2041, 0.9996, 0.2041, 0.957, 0.2226, 0.957, 0.01888, 0.9136, 0.0374, 0.9136, 0.0374, 0.9563, 0.01888, 0.9563, 0.2411, 0.9996, 0.2226, 0.9996, 0.2226, 0.957, 0.2411, 0.957, 0.000356, 0.9136, 0.01888, 0.9136, 0.01888, 0.9563, 0.0003561, 0.9563, 0.2596, 0.9996, 0.2411, 0.9996, 0.2411, 0.957, 0.2596, 0.957, 0.01888, 0.9996, 0.000356, 0.9996, 0.0003561, 0.957, 0.01888, 0.957, 0.2782, 0.9996, 0.2596, 0.9996, 0.2596, 0.957, 0.2782, 0.957, 0.0374, 0.9996, 0.01888, 0.9996, 0.01888, 0.957, 0.0374, 0.957, 0.2041, 0.9136, 0.2226, 0.9136, 0.2226, 0.9563, 0.2041, 0.9563, 0.2967, 0.9996, 0.2782, 0.9996, 0.2782, 0.957, 0.2967, 0.957, 0.05592, 0.9996, 0.0374, 0.9996, 0.0374, 0.957, 0.05592, 0.957, 0.1856, 0.9136, 0.2041, 0.9136, 0.2041, 0.9563, 0.1856, 0.9563, 0.2226, 0.9136, 0.2411, 0.9136, 0.2411, 0.9563, 0.2226, 0.9563, 0.07444, 0.9996, 0.05592, 0.9996, 0.05592, 0.957, 0.07444, 0.957, 0.167, 0.9136, 0.1856, 0.9136, 0.1856, 0.9563, 0.167, 0.9563, 0.2411, 0.9136, 0.2596, 0.9136, 0.2596, 0.9563, 0.2411, 0.9563, 0.09296, 0.9996, 0.07444, 0.9996, 0.07444, 0.957, 0.09296, 0.957, 0.1485, 0.9136, 0.167, 0.9136, 0.167, 0.9563, 0.1485, 0.9563, 0.2596, 0.9136, 0.2782, 0.9136, 0.2782, 0.9563, 0.2596, 0.9563, 0.1115, 0.9996, 0.09296, 0.9996, 0.09296, 0.957, 0.1115, 0.957, 0.13, 0.9136, 0.1485, 0.9136, 0.1485, 0.9563, 0.13, 0.9563, 0.2782, 0.9136, 0.2967, 0.9136, 0.2967, 0.9563, 0.2782, 0.9563, 0.13, 0.9996, 0.1115, 0.9996, 0.1115, 0.957, 0.13, 0.957, 0.1115, 0.9136, 0.13, 0.9136, 0.13, 0.9563, 0.1115, 0.9563, 0.1485, 0.9996, 0.13, 0.9996, 0.13, 0.957, 0.1485, 0.957, 0.09296, 0.9136, 0.1115, 0.9136, 0.1115, 0.9563, 0.09296, 0.9563, 0.167, 0.9996, 0.1485, 0.9996, 0.1485, 0.957, 0.167, 0.957, 0.07444, 0.9136, 0.09296, 0.9136, 0.09296, 0.9563, 0.07444, 0.9563, 0.1856, 0.9996, 0.167, 0.9996, 0.167, 0.957, 0.1856, 0.957, 0.5314, 0.7226, 0.5099, 0.7225, 0.51, 0.7082, 0.5314, 0.7086, 0.7567, 0.7506, 0.7371, 0.7502, 0.7377, 0.7232, 0.758, 0.7237, 0.4889, 0.7529, 0.467, 0.7548, 0.4625, 0.722, 0.4875, 0.7222, 0.7762, 0.7518, 0.7567, 0.7506, 0.758, 0.7237, 0.779, 0.7246, 0.5104, 0.7521, 0.4889, 0.7529, 0.4875, 0.7222, 0.5099, 0.7225, 0.694, 0.7592, 0.7146, 0.759, 0.7147, 0.7871, 0.6941, 0.7872, 0.7954, 0.7548, 0.7762, 0.7518, 0.779, 0.7246, 0.802, 0.7265, 0.5317, 0.7516, 0.5104, 0.7521, 0.5099, 0.7225, 0.5314, 0.7226, 0.6735, 0.7593, 0.694, 0.7592, 0.6941, 0.7872, 0.6736, 0.7873, 0.7146, 0.759, 0.7352, 0.7587, 0.7354, 0.7872, 0.7147, 0.7871, 0.5527, 0.7514, 0.5317, 0.7516, 0.5314, 0.7226, 0.5526, 0.7226, 0.6531, 0.7595, 0.6735, 0.7593, 0.6736, 0.7873, 0.6532, 0.7874, 0.7352, 0.7587, 0.7561, 0.7583, 0.7565, 0.7873, 0.7354, 0.7872, 0.5737, 0.7511, 0.5527, 0.7514, 0.5526, 0.7226, 0.5736, 0.7226, 0.6326, 0.7596, 0.6531, 0.7595, 0.6532, 0.7874, 0.6327, 0.7875, 0.7561, 0.7583, 0.7772, 0.7575, 0.7785, 0.7876, 0.7565, 0.7873, 0.5946, 0.751, 0.5737, 0.7511, 0.5736, 0.7226, 0.5945, 0.7225, 0.6122, 0.7598, 0.6326, 0.7596, 0.6327, 0.7875, 0.6123, 0.7877, 0.7772, 0.7575, 0.7986, 0.7557, 0.803, 0.7878, 0.7785, 0.7876, 0.6154, 0.7508, 0.5946, 0.751, 0.5945, 0.7225, 0.6153, 0.7225, 0.5918, 0.7599, 0.6122, 0.7598, 0.6123, 0.7877, 0.5918, 0.7878, 0.6361, 0.7506, 0.6154, 0.7508, 0.6153, 0.7225, 0.6361, 0.7225, 0.5713, 0.7601, 0.5918, 0.7599, 0.5918, 0.7878, 0.5714, 0.7879, 0.6567, 0.7504, 0.6361, 0.7506, 0.6361, 0.7225, 0.6567, 0.7225, 0.5509, 0.7601, 0.5713, 0.7601, 0.5714, 0.7879, 0.5508, 0.788, 0.6771, 0.7503, 0.6567, 0.7504, 0.6567, 0.7225, 0.6771, 0.7226, 0.5306, 0.7601, 0.5509, 0.7601, 0.5508, 0.788, 0.5301, 0.7879, 0.6973, 0.7502, 0.6771, 0.7503, 0.6771, 0.7226, 0.6974, 0.7227, 0.5103, 0.7596, 0.5306, 0.7601, 0.5301, 0.7879, 0.5091, 0.7875, 0.7173, 0.7501, 0.6973, 0.7502, 0.6974, 0.7227, 0.7176, 0.7228, 0.4901, 0.7585, 0.5103, 0.7596, 0.5091, 0.7875, 0.4873, 0.7867, 0.7371, 0.7502, 0.7173, 0.7501, 0.7176, 0.7228, 0.7377, 0.7232, 0.5943, 0.7088, 0.5734, 0.7088, 0.5734, 0.6816, 0.5943, 0.6815, 0.6736, 0.7873, 0.6941, 0.7872, 0.6943, 0.8007, 0.6739, 0.8007, 0.7147, 0.7871, 0.7354, 0.7872, 0.7355, 0.8009, 0.7149, 0.8007, 0.5526, 0.7226, 0.5314, 0.7226, 0.5314, 0.7086, 0.5524, 0.7088, 0.6532, 0.7874, 0.6736, 0.7873, 0.6739, 0.8007, 0.6534, 0.8008, 0.7354, 0.7872, 0.7565, 0.7873, 0.7564, 0.8013, 0.7355, 0.8009, 0.5736, 0.7226, 0.5526, 0.7226, 0.5524, 0.7088, 0.5734, 0.7088, 0.6327, 0.7875, 0.6532, 0.7874, 0.6534, 0.8008, 0.633, 0.801, 0.7565, 0.7873, 0.7785, 0.7876, 0.7781, 0.8024, 0.7564, 0.8013, 0.5945, 0.7225, 0.5736, 0.7226, 0.5734, 0.7088, 0.5943, 0.7088, 0.6123, 0.7877, 0.6327, 0.7875, 0.633, 0.801, 0.6126, 0.8011, 0.7785, 0.7876, 0.803, 0.7878, 0.8019, 0.8046, 0.7781, 0.8024, 0.6153, 0.7225, 0.5945, 0.7225, 0.5943, 0.7088, 0.6152, 0.7088, 0.5918, 0.7878, 0.6123, 0.7877, 0.6126, 0.8011, 0.5921, 0.8013, 0.6361, 0.7225, 0.6153, 0.7225, 0.6152, 0.7088, 0.636, 0.7089, 0.5714, 0.7879, 0.5918, 0.7878, 0.5921, 0.8013, 0.5716, 0.8014, 0.6567, 0.7225, 0.6361, 0.7225, 0.636, 0.7089, 0.6566, 0.7089, 0.5508, 0.788, 0.5714, 0.7879, 0.5716, 0.8014, 0.551, 0.8015, 0.6771, 0.7226, 0.6567, 0.7225, 0.6566, 0.7089, 0.6771, 0.7092, 0.5301, 0.7879, 0.5508, 0.788, 0.551, 0.8015, 0.5303, 0.8016, 0.6974, 0.7227, 0.6771, 0.7226, 0.6771, 0.7092, 0.6974, 0.7095, 0.5091, 0.7875, 0.5301, 0.7879, 0.5303, 0.8016, 0.5091, 0.8016, 0.7176, 0.7228, 0.6974, 0.7227, 0.6974, 0.7095, 0.7175, 0.7095, 0.4873, 0.7867, 0.5091, 0.7875, 0.5091, 0.8016, 0.487, 0.8015, 0.7377, 0.7232, 0.7176, 0.7228, 0.7175, 0.7095, 0.7377, 0.7099, 0.4634, 0.7848, 0.4873, 0.7867, 0.487, 0.8015, 0.4625, 0.8017, 0.758, 0.7237, 0.7377, 0.7232, 0.7377, 0.7099, 0.7581, 0.7101, 0.4875, 0.7222, 0.4625, 0.722, 0.4636, 0.7049, 0.4878, 0.7071, 0.779, 0.7246, 0.758, 0.7237, 0.7581, 0.7101, 0.7793, 0.7104, 0.5099, 0.7225, 0.4875, 0.7222, 0.4878, 0.7071, 0.51, 0.7082, 0.6941, 0.7872, 0.7147, 0.7871, 0.7149, 0.8007, 0.6943, 0.8007, 0.802, 0.7265, 0.779, 0.7246, 0.7793, 0.7104, 0.8029, 0.7104, 0.4397, 0.719, 0.4413, 0.7348, 0.279, 0.7348, 0.2805, 0.719, 0.2852, 0.7038, 0.2927, 0.6897, 0.3028, 0.6774, 0.3151, 0.6673, 0.3291, 0.6598, 0.3443, 0.6552, 0.3601, 0.6537, 0.376, 0.6552, 0.3912, 0.6598, 0.4052, 0.6673, 0.4175, 0.6774, 0.4276, 0.6897, 0.4351, 0.7038, 0.6126, 0.8011, 0.633, 0.801, 0.6331, 0.8276, 0.6127, 0.8278, 0.7781, 0.8024, 0.8019, 0.8046, 0.795, 0.8324, 0.7752, 0.8292, 0.6152, 0.7088, 0.5943, 0.7088, 0.5943, 0.6815, 0.6152, 0.6814, 0.5921, 0.8013, 0.6126, 0.8011, 0.6127, 0.8278, 0.5922, 0.828, 0.636, 0.7089, 0.6152, 0.7088, 0.6152, 0.6814, 0.6363, 0.6812, 0.5716, 0.8014, 0.5921, 0.8013, 0.5922, 0.828, 0.5718, 0.8282, 0.6566, 0.7089, 0.636, 0.7089, 0.6363, 0.6812, 0.6571, 0.6826, 0.551, 0.8015, 0.5716, 0.8014, 0.5718, 0.8282, 0.5512, 0.8285, 0.6771, 0.7092, 0.6566, 0.7089, 0.6571, 0.6826, 0.6774, 0.6826, 0.5303, 0.8016, 0.551, 0.8015, 0.5512, 0.8285, 0.5306, 0.8288, 0.6974, 0.7095, 0.6771, 0.7092, 0.6774, 0.6826, 0.6978, 0.6826, 0.5091, 0.8016, 0.5303, 0.8016, 0.5306, 0.8288, 0.5097, 0.8293, 0.7175, 0.7095, 0.6974, 0.7095, 0.6978, 0.6826, 0.718, 0.6838, 0.487, 0.8015, 0.5091, 0.8016, 0.5097, 0.8293, 0.4886, 0.8303, 0.7377, 0.7099, 0.7175, 0.7095, 0.718, 0.6838, 0.7378, 0.6838, 0.4625, 0.8017, 0.487, 0.8015, 0.4886, 0.8303, 0.4672, 0.8324, 0.7581, 0.7101, 0.7377, 0.7099, 0.7378, 0.6838, 0.7577, 0.6835, 0.4878, 0.7071, 0.4636, 0.7049, 0.4706, 0.6766, 0.4908, 0.6798, 0.7793, 0.7104, 0.7581, 0.7101, 0.7577, 0.6835, 0.778, 0.6827, 0.51, 0.7082, 0.4878, 0.7071, 0.4908, 0.6798, 0.5113, 0.6811, 0.6943, 0.8007, 0.7149, 0.8007, 0.7146, 0.8272, 0.6943, 0.8272, 0.8029, 0.7104, 0.7793, 0.7104, 0.778, 0.6827, 0.7986, 0.6809, 0.5314, 0.7086, 0.51, 0.7082, 0.5113, 0.6811, 0.5319, 0.6816, 0.6739, 0.8007, 0.6943, 0.8007, 0.6943, 0.8272, 0.6739, 0.8273, 0.7149, 0.8007, 0.7355, 0.8009, 0.7349, 0.8274, 0.7146, 0.8272, 0.5524, 0.7088, 0.5314, 0.7086, 0.5319, 0.6816, 0.5526, 0.6817, 0.6534, 0.8008, 0.6739, 0.8007, 0.6739, 0.8273, 0.6535, 0.8275, 0.7355, 0.8009, 0.7564, 0.8013, 0.7551, 0.8279, 0.7349, 0.8274, 0.5734, 0.7088, 0.5524, 0.7088, 0.5526, 0.6817, 0.5734, 0.6816, 0.633, 0.801, 0.6534, 0.8008, 0.6535, 0.8275, 0.6331, 0.8276, 0.7564, 0.8013, 0.7781, 0.8024, 0.7752, 0.8292, 0.7551, 0.8279, 0.1914, 0.8139, 0.1766, 0.8079, 0.1841, 0.786, 0.2012, 0.7929, 0.1766, 0.8079, 0.1613, 0.8036, 0.1664, 0.781, 0.1841, 0.786, 0.1613, 0.8036, 0.1456, 0.801, 0.1482, 0.778, 0.1664, 0.781, 0.1456, 0.801, 0.1297, 0.8001, 0.1297, 0.777, 0.1482, 0.778, 0.1297, 0.8001, 0.1139, 0.801, 0.1113, 0.778, 0.1297, 0.777, 0.1139, 0.801, 0.09817, 0.8036, 0.09313, 0.781, 0.1113, 0.778, 0.09817, 0.8036, 0.08286, 0.8079, 0.07537, 0.786, 0.09313, 0.781, 0.08286, 0.8079, 0.06811, 0.8139, 0.05827, 0.7929, 0.07537, 0.786, 0.06811, 0.8139, 0.05411, 0.8214, 0.04203, 0.8017, 0.05827, 0.7929, 0.05411, 0.8214, 0.04101, 0.8305, 0.02684, 0.8122, 0.04203, 0.8017, 0.04101, 0.8305, 0.02899, 0.8409, 0.01289, 0.8242, 0.02684, 0.8122, 0.02899, 0.8409, 0.01817, 0.8526, 0.000356, 0.8378, 0.01289, 0.8242, 0.4803, 0.8331, 0.4911, 0.8448, 0.475, 0.8614, 0.4625, 0.8479, 0.4911, 0.8448, 0.5032, 0.8552, 0.489, 0.8735, 0.475, 0.8614, 0.5032, 0.8552, 0.5163, 0.8642, 0.5042, 0.8839, 0.489, 0.8735, 0.5163, 0.8642, 0.5303, 0.8717, 0.5204, 0.8927, 0.5042, 0.8839, 0.5303, 0.8717, 0.545, 0.8777, 0.5375, 0.8996, 0.5204, 0.8927, 0.545, 0.8777, 0.5603, 0.882, 0.5553, 0.9046, 0.5375, 0.8996, 0.5603, 0.882, 0.576, 0.8846, 0.5735, 0.9076, 0.5553, 0.9046, 0.576, 0.8846, 0.5919, 0.8855, 0.5919, 0.9086, 0.5735, 0.9076, 0.5919, 0.8855, 0.6078, 0.8846, 0.6103, 0.9076, 0.5919, 0.9086, 0.6078, 0.8846, 0.6235, 0.882, 0.6285, 0.9046, 0.6103, 0.9076, 0.6235, 0.882, 0.6388, 0.8777, 0.6463, 0.8996, 0.6285, 0.9046, 0.6388, 0.8777, 0.6535, 0.8717, 0.6634, 0.8927, 0.6463, 0.8996, 0.6535, 0.8717, 0.6675, 0.8642, 0.6796, 0.8839, 0.6634, 0.8927, 0.6675, 0.8642, 0.6806, 0.8552, 0.6948, 0.8735, 0.6796, 0.8839, 0.6806, 0.8552, 0.6927, 0.8448, 0.7088, 0.8614, 0.6948, 0.8735, 0.6927, 0.8448, 0.7035, 0.8331, 0.7213, 0.8479, 0.7088, 0.8614, 0.2054, 0.8214, 0.1914, 0.8139, 0.2012, 0.7929, 0.2175, 0.8017, 0.2185, 0.8305, 0.2054, 0.8214, 0.2175, 0.8017, 0.2327, 0.8122, 0.2305, 0.8409, 0.2185, 0.8305, 0.2327, 0.8122, 0.2466, 0.8242, 0.2413, 0.8526, 0.2305, 0.8409, 0.2466, 0.8242, 0.2591, 0.8378, 0.279, 0.7355, 0.4413, 0.7355, 0.4397, 0.7514, 0.4351, 0.7666, 0.4276, 0.7806, 0.4175, 0.7929, 0.4052, 0.803, 0.3912, 0.8105, 0.376, 0.8151, 0.3601, 0.8167, 0.3443, 0.8151, 0.3291, 0.8105, 0.3151, 0.803, 0.3028, 0.7929, 0.2927, 0.7806, 0.2852, 0.7666, 0.2805, 0.7514])
me_cylinder_001.use_remesh_preserve_volume = False
me_cylinder_001.use_remesh_preserve_attributes = False
me_cylinder_001.use_mirror_vertex_groups = False
me_cylinder_001.update()

# ---- objects
ob_cylinder = bpy.data.objects.new('Cylinder', me_cylinder_001)
ob_lamp = bpy.data.objects.new('Lamp', light_lamp)
ob_camera = bpy.data.objects.new('Camera', cam_camera)

# ---- transforms, parenting, visibility, modifiers, constraints
ob_cylinder.location = (0.0, 0.0, 2.552)
ob_cylinder.lineart.crease_threshold = 0.0
ob_lamp.location = (4.076, 1.005, 5.904)
ob_lamp.rotation_euler = (0.6503, 0.05522, 1.866)
ob_lamp.lock_rotations_4d = False
ob_lamp.empty_display_type = 'ARROWS'
ob_lamp.color = (0.0, 0.0, 0.0, 0.0)
ob_lamp.lineart.crease_threshold = 0.0
ob_camera.location = (7.481, -6.508, 5.344)
ob_camera.rotation_euler = (1.109, 0.0, 0.8149)
ob_camera.lock_rotations_4d = False
ob_camera.empty_display_type = 'ARROWS'
ob_camera.color = (0.0, 0.0, 0.0, 0.0)
ob_camera.display_type = 'WIRE'
ob_camera.lineart.crease_threshold = 0.0

# ---- collection membership
col_collection_1.objects.link(ob_cylinder)
col_collection_1.objects.link(ob_lamp)
col_collection_1.objects.link(ob_camera)

# ---- scene / render settings (as saved in the file)
scene.camera = ob_camera
scene.frame_start = 1; scene.frame_end = 250; scene.frame_set(1)
scene.render.engine = 'BLENDER_EEVEE_NEXT'
scene.render.resolution_percentage = 50
scene.render.dither_intensity = 0.0
scene.cycles.use_denoising = False
scene.cycles.samples = 128
scene.cycles.sampling_pattern = 'TABULATED_SOBOL'
scene.cycles.use_adaptive_sampling = False
scene.cycles.use_light_tree = False
scene.cycles.blur_glossy = 0.0
scene.cycles.sample_clamp_indirect = 0.0
scene.view_settings.view_transform = 'Standard'
bpy.context.view_layer.update()
